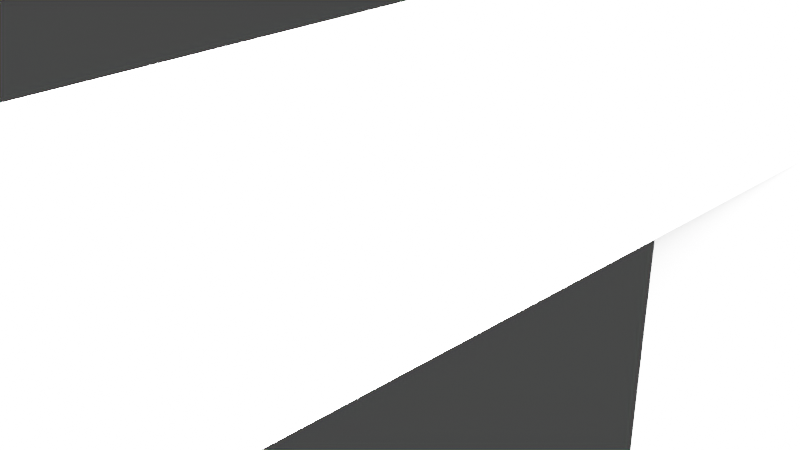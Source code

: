 # Source: Bed_Real_.blend  (saved by Blender 3.1.7; exported with 4.5.12 LTS)
import bpy
from mathutils import Matrix  # noqa: F401  (used for matrix-valued properties, if any)

bpy.ops.wm.read_factory_settings(use_empty=True)
scene = bpy.context.scene
scene.name = 'Scene'

# ---- collections
col_collection = bpy.data.collections.new('Collection'); scene.collection.children.link(col_collection)

# ---- materials (node trees are filled in below, after node groups)
mat_191_191_191 = bpy.data.materials.new('191,191,191')
mat_191_191_191.use_transparent_shadow = False
mat_191_191_191.diffuse_color = (0.749, 0.749, 0.749, 1.0)
mat_191_191_191.roughness = 0.4523
mat_191_191_191.specular_intensity = 0.0

# ---- material node trees
mat_191_191_191.use_nodes = True; mat_191_191_191.node_tree.nodes.clear()
_N = mat_191_191_191.node_tree.nodes; _L = mat_191_191_191.node_tree.links
n0 = _N.new('ShaderNodeBsdfPrincipled'); n0.name = 'Principled BSDF'; n0.location = (10, 300)
n0.distribution = 'GGX'
n0.subsurface_method = 'RANDOM_WALK_SKIN'
n0.inputs[0].default_value = (0.749, 0.749, 0.749, 1.0)
n0.inputs[2].default_value = 0.4523
n0.inputs[3].default_value = 1.45
n0.inputs[13].default_value = 0.0
n0.inputs[27].default_value = (0.0, 0.0, 0.0, 1.0)
n0.inputs[28].default_value = 1.0
n1 = _N.new('ShaderNodeOutputMaterial'); n1.name = 'Material Output'; n1.location = (300, 300)
_L.new(n0.outputs[0], n1.inputs[0])
n1.is_active_output = True

# ---- world
world_world = bpy.data.worlds.new('World'); scene.world = world_world
world_world.use_nodes = True; world_world.node_tree.nodes.clear()
_N = world_world.node_tree.nodes; _L = world_world.node_tree.links
n0 = _N.new('ShaderNodeOutputWorld'); n0.name = 'World Output'; n0.location = (300, 300)
n1 = _N.new('ShaderNodeBackground'); n1.name = 'Background'; n1.location = (10, 300)
n1.inputs[0].default_value = (0.05088, 0.05088, 0.05088, 1.0)
_L.new(n1.outputs[0], n0.inputs[0])
n0.is_active_output = True
world_world.color = (0.05088, 0.05088, 0.05088)
world_world.use_sun_shadow = False
world_world.sun_shadow_jitter_overblur = 0.0

# ---- cameras
cam_camera = bpy.data.cameras.new('Camera')
cam_camera.clip_end = 100.0
cam_camera.ortho_scale = 7.314

# ---- lights
light_light = bpy.data.lights.new('Light', 'POINT')
light_light.transmission_factor = 0.0
light_light.energy = 1000.0
light_light.shadow_soft_size = 0.1
light_light.shadow_maximum_resolution = 0.006
light_light.use_absolute_resolution = True

# ---- meshes
me_bedmainassembly = bpy.data.meshes.new('bedMainAssembly')
me_bedmainassembly.from_pydata([(-2.245, -19.79, -16.25), (-2.245, -19.79, -21.25), (-2.245, 16.21, -16.25), (-2.245, 16.21, -21.25), (-7.245, -19.79, -16.25), (-7.245, 16.21, -16.25), (-7.245, -19.79, -21.25), (-7.245, 16.21, -21.25), (-6.554, -0.219, 19.75), (-3.554, -0.219, 19.75), (-6.554, -0.219, -16.25), (-3.554, -0.219, -16.25), (-6.554, -5.219, 19.75), (-6.554, -5.219, -16.25), (-3.554, -5.219, 19.75), (-3.554, -5.219, -16.25), (-6.554, 10.88, 19.75), (-3.554, 10.88, 19.75), (-6.554, 10.88, -16.25), (-3.554, 10.88, -16.25), (-6.554, 5.881, 19.75), (-6.554, 5.881, -16.25), (-3.554, 5.881, 19.75), (-3.554, 5.881, -16.25), (-2.104, 16.21, 19.75), (-2.104, 16.21, 24.75), (-2.104, -19.79, 19.75), (-2.104, -19.79, 24.75), (-7.104, 16.21, 19.75), (-7.104, -19.79, 19.75), (-7.104, 16.21, 24.75), (-7.104, -19.79, 24.75), (-91.1, -19.79, -16.25), (-91.1, -19.79, -21.25), (-91.1, 16.21, -16.25), (-91.1, 16.21, -21.25), (-96.1, -19.79, -16.25), (-96.1, 16.21, -16.25), (-96.1, -19.79, -21.25), (-96.1, 16.21, -21.25), (-95.41, -0.219, 19.75), (-92.41, -0.219, 19.75), (-95.41, -0.219, -16.25), (-92.41, -0.219, -16.25), (-95.41, -5.219, 19.75), (-95.41, -5.219, -16.25), (-92.41, -5.219, 19.75), (-92.41, -5.219, -16.25), (-95.41, 10.88, 19.75), (-92.41, 10.88, 19.75), (-95.41, 10.88, -16.25), (-92.41, 10.88, -16.25), (-95.41, 5.881, 19.75), (-95.41, 5.881, -16.25), (-92.41, 5.881, 19.75), (-92.41, 5.881, -16.25), (-90.96, 16.21, 19.75), (-90.96, 16.21, 24.75), (-90.96, -19.79, 19.75), (-90.96, -19.79, 24.75), (-95.96, 16.21, 19.75), (-95.96, -19.79, 19.75), (-95.96, 16.21, 24.75), (-95.96, -19.79, 24.75), (-11.1, 1.881, 21.75), (-11.1, 1.381, 21.61), (-10.07, 1.881, 21.61), (-10.1, 1.381, 21.48), (-9.104, 1.881, 21.21), (-9.171, 1.381, 21.09), (-8.276, 1.881, 20.57), (-8.37, 1.381, 20.48), (-7.64, 1.881, 19.75), (-7.756, 1.381, 19.68), (-7.24, 1.881, 18.78), (-7.37, 1.381, 18.75), (-7.104, 1.881, 17.75), (-7.238, 1.381, 17.75), (-7.723, 1.015, 18.65), (-7.604, 1.015, 17.75), (-8.104, 0.8813, 17.75), (-8.251, 0.8813, 18.67), (-8.073, 1.015, 19.5), (-8.677, 0.8813, 19.51), (-8.629, 1.015, 20.22), (-9.341, 0.8813, 20.17), (-9.354, 1.015, 20.78), (-10.18, 0.8813, 20.6), (-10.2, 1.015, 21.13), (-11.1, 0.8813, 20.75), (-11.1, 1.015, 21.25), (-8.104, 0.8813, -14.25), (-7.604, 1.015, -14.25), (-7.238, 1.381, -14.25), (-7.104, 1.881, -14.25), (-10.18, 0.8813, -17.11), (-11.1, 0.8813, -17.25), (-10.2, 1.015, -17.64), (-11.1, 1.015, -17.75), (-11.1, 1.381, -18.12), (-10.1, 1.381, -17.99), (-11.1, 1.881, -18.25), (-10.07, 1.881, -18.12), (-9.171, 1.381, -17.6), (-9.104, 1.881, -17.72), (-8.37, 1.381, -16.99), (-8.276, 1.881, -17.08), (-7.756, 1.381, -16.19), (-7.64, 1.881, -16.25), (-7.37, 1.381, -15.26), (-7.24, 1.881, -15.29), (-7.723, 1.015, -15.16), (-8.073, 1.015, -16.0), (-8.629, 1.015, -16.73), (-9.354, 1.015, -17.29), (-8.251, 0.8813, -15.18), (-8.677, 0.8813, -16.02), (-9.341, 0.8813, -16.68), (-87.1, 0.8813, -17.25), (-87.1, 1.015, -17.75), (-87.1, 1.381, -18.12), (-87.1, 1.881, -18.25), (-89.96, 0.8813, -15.18), (-90.1, 0.8813, -14.25), (-90.48, 1.015, -15.16), (-90.6, 1.015, -14.25), (-90.97, 1.381, -14.25), (-90.84, 1.381, -15.26), (-91.1, 1.881, -14.25), (-90.97, 1.881, -15.29), (-90.45, 1.381, -16.19), (-90.57, 1.881, -16.25), (-89.84, 1.381, -16.99), (-89.93, 1.881, -17.08), (-89.04, 1.381, -17.6), (-89.1, 1.881, -17.72), (-88.1, 1.381, -17.99), (-88.14, 1.881, -18.12), (-88.01, 1.015, -17.64), (-88.85, 1.015, -17.29), (-89.58, 1.015, -16.73), (-90.14, 1.015, -16.0), (-88.03, 0.8813, -17.11), (-88.87, 0.8813, -16.68), (-89.53, 0.8813, -16.02), (-90.1, 0.8813, 17.75), (-90.6, 1.015, 17.75), (-90.97, 1.381, 17.75), (-91.1, 1.881, 17.75), (-88.03, 0.8813, 20.6), (-87.1, 0.8813, 20.75), (-88.01, 1.015, 21.13), (-87.1, 1.015, 21.25), (-87.1, 1.381, 21.61), (-88.1, 1.381, 21.48), (-87.1, 1.881, 21.75), (-88.14, 1.881, 21.61), (-89.04, 1.381, 21.09), (-89.1, 1.881, 21.21), (-89.84, 1.381, 20.48), (-89.93, 1.881, 20.57), (-90.45, 1.381, 19.68), (-90.57, 1.881, 19.75), (-90.84, 1.381, 18.75), (-90.97, 1.881, 18.78), (-90.48, 1.015, 18.65), (-90.14, 1.015, 19.5), (-89.58, 1.015, 20.22), (-88.85, 1.015, 20.78), (-89.96, 0.8813, 18.67), (-89.53, 0.8813, 19.51), (-88.87, 0.8813, 20.17), (-91.1, 9.881, -14.25), (-91.1, 9.881, 17.75), (-90.97, 9.881, 18.78), (-90.57, 9.881, 19.75), (-89.93, 9.881, 20.57), (-89.1, 9.881, 21.21), (-88.14, 9.881, 21.61), (-87.1, 9.881, 21.75), (-11.1, 9.881, 21.75), (-10.07, 9.881, 21.61), (-9.104, 9.881, 21.21), (-8.276, 9.881, 20.57), (-7.64, 9.881, 19.75), (-7.24, 9.881, 18.78), (-7.104, 9.881, 17.75), (-7.238, 10.38, 17.75), (-7.37, 10.38, 18.75), (-7.756, 10.38, 19.68), (-8.37, 10.38, 20.48), (-9.171, 10.38, 21.09), (-10.1, 10.38, 21.48), (-11.1, 10.38, 21.61), (-10.2, 10.75, 21.13), (-11.1, 10.75, 21.25), (-11.1, 10.88, 20.75), (-10.18, 10.88, 20.6), (-9.354, 10.75, 20.78), (-9.341, 10.88, 20.17), (-8.629, 10.75, 20.22), (-8.677, 10.88, 19.51), (-8.073, 10.75, 19.5), (-8.251, 10.88, 18.67), (-7.723, 10.75, 18.65), (-8.104, 10.88, 17.75), (-7.604, 10.75, 17.75), (-87.1, 10.88, 20.75), (-87.1, 10.75, 21.25), (-87.1, 10.38, 21.61), (-89.96, 10.88, 18.67), (-90.1, 10.88, 17.75), (-90.48, 10.75, 18.65), (-90.6, 10.75, 17.75), (-90.97, 10.38, 17.75), (-90.84, 10.38, 18.75), (-90.45, 10.38, 19.68), (-89.84, 10.38, 20.48), (-89.04, 10.38, 21.09), (-88.1, 10.38, 21.48), (-88.01, 10.75, 21.13), (-88.85, 10.75, 20.78), (-89.58, 10.75, 20.22), (-90.14, 10.75, 19.5), (-88.03, 10.88, 20.6), (-88.87, 10.88, 20.17), (-89.53, 10.88, 19.51), (-90.1, 10.88, -14.25), (-90.6, 10.75, -14.25), (-90.97, 10.38, -14.25), (-88.03, 10.88, -17.11), (-87.1, 10.88, -17.25), (-88.01, 10.75, -17.64), (-87.1, 10.75, -17.75), (-87.1, 10.38, -18.12), (-88.1, 10.38, -17.99), (-87.1, 9.881, -18.25), (-88.14, 9.881, -18.12), (-89.04, 10.38, -17.6), (-89.1, 9.881, -17.72), (-89.84, 10.38, -16.99), (-89.93, 9.881, -17.08), (-90.45, 10.38, -16.19), (-90.57, 9.881, -16.25), (-90.84, 10.38, -15.26), (-90.97, 9.881, -15.29), (-90.48, 10.75, -15.16), (-90.14, 10.75, -16.0), (-89.58, 10.75, -16.73), (-88.85, 10.75, -17.29), (-89.96, 10.88, -15.18), (-89.53, 10.88, -16.02), (-88.87, 10.88, -16.68), (-11.1, 10.88, -17.25), (-11.1, 10.75, -17.75), (-11.1, 10.38, -18.12), (-11.1, 9.881, -18.25), (-8.251, 10.88, -15.18), (-8.104, 10.88, -14.25), (-7.723, 10.75, -15.16), (-7.604, 10.75, -14.25), (-7.238, 10.38, -14.25), (-7.37, 10.38, -15.26), (-7.104, 9.881, -14.25), (-7.24, 9.881, -15.29), (-7.756, 10.38, -16.19), (-7.64, 9.881, -16.25), (-8.37, 10.38, -16.99), (-8.276, 9.881, -17.08), (-9.171, 10.38, -17.6), (-9.104, 9.881, -17.72), (-10.1, 10.38, -17.99), (-10.07, 9.881, -18.12), (-10.2, 10.75, -17.64), (-9.354, 10.75, -17.29), (-8.629, 10.75, -16.73), (-8.073, 10.75, -16.0), (-10.18, 10.88, -17.11), (-9.341, 10.88, -16.68), (-8.677, 10.88, -16.02)], [], [(0, 1, 2), (2, 1, 3), (4, 0, 5), (5, 0, 2), (6, 4, 7), (7, 4, 5), (1, 6, 3), (3, 6, 7), (7, 5, 3), (3, 5, 2), (1, 0, 6), (6, 0, 4), (8, 9, 10), (10, 9, 11), (12, 8, 13), (13, 8, 10), (14, 12, 15), (15, 12, 13), (9, 14, 11), (11, 14, 15), (15, 13, 11), (11, 13, 10), (9, 8, 14), (14, 8, 12), (16, 17, 18), (18, 17, 19), (20, 16, 21), (21, 16, 18), (22, 20, 23), (23, 20, 21), (17, 22, 19), (19, 22, 23), (23, 21, 19), (19, 21, 18), (17, 16, 22), (22, 16, 20), (24, 25, 26), (26, 25, 27), (28, 24, 29), (29, 24, 26), (30, 28, 31), (31, 28, 29), (25, 30, 27), (27, 30, 31), (31, 29, 27), (27, 29, 26), (25, 24, 30), (30, 24, 28), (32, 33, 34), (34, 33, 35), (36, 32, 37), (37, 32, 34), (38, 36, 39), (39, 36, 37), (33, 38, 35), (35, 38, 39), (39, 37, 35), (35, 37, 34), (33, 32, 38), (38, 32, 36), (40, 41, 42), (42, 41, 43), (44, 40, 45), (45, 40, 42), (46, 44, 47), (47, 44, 45), (41, 46, 43), (43, 46, 47), (47, 45, 43), (43, 45, 42), (41, 40, 46), (46, 40, 44), (48, 49, 50), (50, 49, 51), (52, 48, 53), (53, 48, 50), (54, 52, 55), (55, 52, 53), (49, 54, 51), (51, 54, 55), (55, 53, 51), (51, 53, 50), (49, 48, 54), (54, 48, 52), (56, 57, 58), (58, 57, 59), (60, 56, 61), (61, 56, 58), (62, 60, 63), (63, 60, 61), (57, 62, 59), (59, 62, 63), (63, 61, 59), (59, 61, 58), (57, 56, 62), (62, 56, 60), (64, 65, 66), (66, 65, 67), (66, 67, 68), (68, 67, 69), (68, 69, 70), (70, 69, 71), (70, 71, 72), (72, 71, 73), (72, 73, 74), (74, 73, 75), (74, 75, 76), (76, 75, 77), (77, 75, 78), (77, 78, 79), (79, 78, 80), (80, 78, 81), (81, 78, 82), (81, 82, 83), (83, 82, 84), (83, 84, 85), (85, 84, 86), (85, 86, 87), (87, 86, 88), (87, 88, 89), (89, 88, 90), (90, 88, 67), (90, 67, 65), (69, 67, 88), (71, 69, 86), (86, 69, 88), (73, 71, 84), (84, 71, 86), (75, 73, 82), (82, 73, 84), (78, 75, 82), (80, 91, 79), (79, 91, 92), (79, 92, 77), (77, 92, 93), (77, 93, 76), (76, 93, 94), (95, 96, 97), (97, 96, 98), (97, 98, 99), (97, 99, 100), (100, 99, 101), (100, 101, 102), (100, 102, 103), (103, 102, 104), (103, 104, 105), (105, 104, 106), (105, 106, 107), (107, 106, 108), (107, 108, 109), (109, 108, 110), (109, 110, 93), (93, 110, 94), (93, 92, 109), (109, 92, 111), (109, 111, 107), (107, 111, 112), (107, 112, 105), (105, 112, 113), (105, 113, 103), (103, 113, 114), (103, 114, 100), (100, 114, 97), (92, 91, 111), (111, 91, 115), (111, 115, 112), (112, 115, 116), (112, 116, 113), (113, 116, 117), (113, 117, 114), (114, 117, 95), (114, 95, 97), (96, 118, 98), (98, 118, 119), (98, 119, 99), (99, 119, 120), (99, 120, 101), (101, 120, 121), (122, 123, 124), (124, 123, 125), (124, 125, 126), (124, 126, 127), (127, 126, 128), (127, 128, 129), (127, 129, 130), (130, 129, 131), (130, 131, 132), (132, 131, 133), (132, 133, 134), (134, 133, 135), (134, 135, 136), (136, 135, 137), (136, 137, 120), (120, 137, 121), (120, 119, 136), (136, 119, 138), (136, 138, 134), (134, 138, 139), (134, 139, 132), (132, 139, 140), (132, 140, 130), (130, 140, 141), (130, 141, 127), (127, 141, 124), (119, 118, 138), (138, 118, 142), (138, 142, 139), (139, 142, 143), (139, 143, 140), (140, 143, 144), (140, 144, 141), (141, 144, 122), (141, 122, 124), (123, 145, 125), (125, 145, 146), (125, 146, 126), (126, 146, 147), (126, 147, 128), (128, 147, 148), (149, 150, 151), (151, 150, 152), (151, 152, 153), (151, 153, 154), (154, 153, 155), (154, 155, 156), (154, 156, 157), (157, 156, 158), (157, 158, 159), (159, 158, 160), (159, 160, 161), (161, 160, 162), (161, 162, 163), (163, 162, 164), (163, 164, 147), (147, 164, 148), (147, 146, 163), (163, 146, 165), (163, 165, 161), (161, 165, 166), (161, 166, 159), (159, 166, 167), (159, 167, 157), (157, 167, 168), (157, 168, 154), (154, 168, 151), (146, 145, 165), (165, 145, 169), (165, 169, 166), (166, 169, 170), (166, 170, 167), (167, 170, 171), (167, 171, 168), (168, 171, 149), (168, 149, 151), (150, 89, 152), (152, 89, 90), (152, 90, 153), (153, 90, 65), (153, 65, 155), (155, 65, 64), (128, 148, 172), (172, 148, 173), (173, 148, 174), (174, 148, 164), (174, 164, 175), (175, 164, 162), (175, 162, 176), (176, 162, 160), (176, 160, 177), (177, 160, 158), (177, 158, 178), (178, 158, 156), (178, 156, 179), (179, 156, 155), (155, 64, 179), (179, 64, 180), (180, 64, 181), (181, 64, 66), (181, 66, 182), (182, 66, 68), (182, 68, 183), (183, 68, 70), (183, 70, 184), (184, 70, 72), (184, 72, 185), (185, 72, 74), (185, 74, 186), (186, 74, 76), (81, 89, 80), (80, 89, 145), (80, 145, 123), (81, 83, 89), (89, 83, 85), (89, 85, 87), (89, 150, 145), (145, 150, 169), (169, 150, 170), (170, 150, 171), (171, 150, 149), (122, 118, 123), (123, 118, 96), (123, 96, 91), (91, 96, 115), (115, 96, 116), (116, 96, 117), (117, 96, 95), (122, 144, 118), (118, 144, 143), (118, 143, 142), (91, 80, 123), (186, 187, 185), (185, 187, 188), (185, 188, 184), (184, 188, 189), (184, 189, 183), (183, 189, 190), (183, 190, 182), (182, 190, 191), (182, 191, 181), (181, 191, 192), (181, 192, 180), (180, 192, 193), (193, 192, 194), (193, 194, 195), (195, 194, 196), (196, 194, 197), (197, 194, 198), (197, 198, 199), (199, 198, 200), (199, 200, 201), (201, 200, 202), (201, 202, 203), (203, 202, 204), (203, 204, 205), (205, 204, 206), (206, 204, 188), (206, 188, 187), (189, 188, 204), (190, 189, 202), (202, 189, 204), (191, 190, 200), (200, 190, 202), (192, 191, 198), (198, 191, 200), (194, 192, 198), (196, 207, 195), (195, 207, 208), (195, 208, 193), (193, 208, 209), (193, 209, 180), (180, 209, 179), (210, 211, 212), (212, 211, 213), (212, 213, 214), (212, 214, 215), (215, 214, 173), (215, 173, 174), (215, 174, 216), (216, 174, 175), (216, 175, 217), (217, 175, 176), (217, 176, 218), (218, 176, 177), (218, 177, 219), (219, 177, 178), (219, 178, 209), (209, 178, 179), (209, 208, 219), (219, 208, 220), (219, 220, 218), (218, 220, 221), (218, 221, 217), (217, 221, 222), (217, 222, 216), (216, 222, 223), (216, 223, 215), (215, 223, 212), (208, 207, 220), (220, 207, 224), (220, 224, 221), (221, 224, 225), (221, 225, 222), (222, 225, 226), (222, 226, 223), (223, 226, 210), (223, 210, 212), (211, 227, 213), (213, 227, 228), (213, 228, 214), (214, 228, 229), (214, 229, 173), (173, 229, 172), (230, 231, 232), (232, 231, 233), (232, 233, 234), (232, 234, 235), (235, 234, 236), (235, 236, 237), (235, 237, 238), (238, 237, 239), (238, 239, 240), (240, 239, 241), (240, 241, 242), (242, 241, 243), (242, 243, 244), (244, 243, 245), (244, 245, 229), (229, 245, 172), (229, 228, 244), (244, 228, 246), (244, 246, 242), (242, 246, 247), (242, 247, 240), (240, 247, 248), (240, 248, 238), (238, 248, 249), (238, 249, 235), (235, 249, 232), (228, 227, 246), (246, 227, 250), (246, 250, 247), (247, 250, 251), (247, 251, 248), (248, 251, 252), (248, 252, 249), (249, 252, 230), (249, 230, 232), (231, 253, 233), (233, 253, 254), (233, 254, 234), (234, 254, 255), (234, 255, 236), (236, 255, 256), (257, 258, 259), (259, 258, 260), (259, 260, 261), (259, 261, 262), (262, 261, 263), (262, 263, 264), (262, 264, 265), (265, 264, 266), (265, 266, 267), (267, 266, 268), (267, 268, 269), (269, 268, 270), (269, 270, 271), (271, 270, 272), (271, 272, 255), (255, 272, 256), (255, 254, 271), (271, 254, 273), (271, 273, 269), (269, 273, 274), (269, 274, 267), (267, 274, 275), (267, 275, 265), (265, 275, 276), (265, 276, 262), (262, 276, 259), (254, 253, 273), (273, 253, 277), (273, 277, 274), (274, 277, 278), (274, 278, 275), (275, 278, 279), (275, 279, 276), (276, 279, 257), (276, 257, 259), (186, 263, 187), (187, 263, 261), (187, 261, 206), (206, 261, 260), (206, 260, 205), (205, 260, 258), (101, 121, 256), (256, 121, 236), (263, 94, 264), (264, 94, 110), (264, 110, 266), (266, 110, 108), (266, 108, 268), (268, 108, 106), (268, 106, 270), (270, 106, 104), (270, 104, 272), (272, 104, 102), (272, 102, 256), (256, 102, 101), (76, 94, 186), (186, 94, 263), (197, 199, 196), (196, 199, 201), (196, 201, 203), (203, 205, 196), (196, 205, 211), (196, 211, 207), (207, 211, 210), (207, 210, 226), (205, 258, 211), (211, 258, 227), (227, 258, 253), (227, 253, 231), (258, 257, 253), (253, 257, 279), (253, 279, 278), (278, 277, 253), (230, 252, 231), (231, 252, 251), (231, 251, 250), (250, 227, 231), (226, 225, 207), (207, 225, 224), (236, 121, 237), (237, 121, 137), (237, 137, 239), (239, 137, 135), (239, 135, 241), (241, 135, 133), (241, 133, 243), (243, 133, 131), (243, 131, 245), (245, 131, 129), (245, 129, 172), (172, 129, 128)])
me_bedmainassembly.polygons.foreach_set('use_smooth', [True] * 524)
_k = set([(0, 1), (0, 2), (0, 4), (1, 3), (1, 6), (2, 3), (2, 5), (3, 7), (4, 5), (4, 6), (5, 7), (6, 7), (8, 9), (8, 10), (8, 12), (9, 11), (9, 14), (10, 11), (10, 13), (11, 15), (12, 13), (12, 14), (13, 15), (14, 15), (16, 17), (16, 18), (16, 20), (17, 19), (17, 22), (18, 19), (18, 21), (19, 23), (20, 21), (20, 22), (21, 23), (22, 23), (24, 25), (24, 26), (24, 28), (25, 27), (25, 30), (26, 27), (26, 29), (27, 31), (28, 29), (28, 30), (29, 31), (30, 31), (32, 33), (32, 34), (32, 36), (33, 35), (33, 38), (34, 35), (34, 37), (35, 39), (36, 37), (36, 38), (37, 39), (38, 39), (40, 41), (40, 42), (40, 44), (41, 43), (41, 46), (42, 43), (42, 45), (43, 47), (44, 45), (44, 46), (45, 47), (46, 47), (48, 49), (48, 50), (48, 52), (49, 51), (49, 54), (50, 51), (50, 53), (51, 55), (52, 53), (52, 54), (53, 55), (54, 55), (56, 57), (56, 58), (56, 60), (57, 59), (57, 62), (58, 59), (58, 61), (59, 63), (60, 61), (60, 62), (61, 63), (62, 63)])
me_bedmainassembly.attributes.new('sharp_edge', 'BOOLEAN', 'EDGE').data.foreach_set('value', [ (min(e.vertices), max(e.vertices)) in _k for e in me_bedmainassembly.edges])
_uv = me_bedmainassembly.uv_layers.new(name='UVMap')
_uv.uv.foreach_set('vector', [0.0, 0.0, 12.7, 0.0, 0.0, 91.44, 0.0, 91.44, 12.7, 0.0, 12.7, 91.44, 0.0, 0.0, 12.7, 0.0, 0.0, 91.44, 0.0, 91.44, 12.7, 0.0, 12.7, 91.44, 0.0, 0.0, 12.7, 0.0, 0.0, 91.44, 0.0, 91.44, 12.7, 0.0, 12.7, 91.44, 0.0, 0.0, 12.7, 0.0, 0.0, 91.44, 0.0, 91.44, 12.7, 0.0, 12.7, 91.44, -6.35, -6.35, 6.35, -6.35, -6.35, 6.35, -6.35, 6.35, 6.35, -6.35, 6.35, 6.35, 6.35, 6.35, -6.35, 6.35, 6.35, -6.35, 6.35, -6.35, -6.35, 6.35, -6.35, -6.35, 0.0, 0.0, 7.62, 0.0, 0.0, 91.44, 0.0, 91.44, 7.62, 0.0, 7.62, 91.44, 0.0, 0.0, 12.7, 0.0, 0.0, 91.44, 0.0, 91.44, 12.7, 0.0, 12.7, 91.44, 0.0, 0.0, 7.62, 0.0, 0.0, 91.44, 0.0, 91.44, 7.62, 0.0, 7.62, 91.44, 0.0, 0.0, 12.7, 0.0, 0.0, 91.44, 0.0, 91.44, 12.7, 0.0, 12.7, 91.44, 3.81, 6.35, -3.81, 6.35, 3.81, -6.35, 3.81, -6.35, -3.81, 6.35, -3.81, -6.35, -3.81, -6.35, 3.81, -6.35, -3.81, 6.35, -3.81, 6.35, 3.81, -6.35, 3.81, 6.35, 0.0, 0.0, 7.62, 0.0, 0.0, 91.44, 0.0, 91.44, 7.62, 0.0, 7.62, 91.44, 0.0, 0.0, 12.7, 0.0, 0.0, 91.44, 0.0, 91.44, 12.7, 0.0, 12.7, 91.44, 0.0, 0.0, 7.62, 0.0, 0.0, 91.44, 0.0, 91.44, 7.62, 0.0, 7.62, 91.44, 0.0, 0.0, 12.7, 0.0, 0.0, 91.44, 0.0, 91.44, 12.7, 0.0, 12.7, 91.44, 3.81, 6.35, -3.81, 6.35, 3.81, -6.35, 3.81, -6.35, -3.81, 6.35, -3.81, -6.35, -3.81, -6.35, 3.81, -6.35, -3.81, 6.35, -3.81, 6.35, 3.81, -6.35, 3.81, 6.35, 0.0, 0.0, 12.7, 0.0, 0.0, 91.44, 0.0, 91.44, 12.7, 0.0, 12.7, 91.44, 0.0, 0.0, 12.7, 0.0, 0.0, 91.44, 0.0, 91.44, 12.7, 0.0, 12.7, 91.44, 0.0, 0.0, 12.7, 0.0, 0.0, 91.44, 0.0, 91.44, 12.7, 0.0, 12.7, 91.44, 0.0, 0.0, 12.7, 0.0, 0.0, 91.44, 0.0, 91.44, 12.7, 0.0, 12.7, 91.44, -6.35, -6.35, 6.35, -6.35, -6.35, 6.35, -6.35, 6.35, 6.35, -6.35, 6.35, 6.35, 6.35, 6.35, -6.35, 6.35, 6.35, -6.35, 6.35, -6.35, -6.35, 6.35, -6.35, -6.35, 0.0, 0.0, 12.7, 0.0, 0.0, 91.44, 0.0, 91.44, 12.7, 0.0, 12.7, 91.44, 0.0, 0.0, 12.7, 0.0, 0.0, 91.44, 0.0, 91.44, 12.7, 0.0, 12.7, 91.44, 0.0, 0.0, 12.7, 0.0, 0.0, 91.44, 0.0, 91.44, 12.7, 0.0, 12.7, 91.44, 0.0, 0.0, 12.7, 0.0, 0.0, 91.44, 0.0, 91.44, 12.7, 0.0, 12.7, 91.44, -6.35, -6.35, 6.35, -6.35, -6.35, 6.35, -6.35, 6.35, 6.35, -6.35, 6.35, 6.35, 6.35, 6.35, -6.35, 6.35, 6.35, -6.35, 6.35, -6.35, -6.35, 6.35, -6.35, -6.35, 0.0, 0.0, 7.62, 0.0, 0.0, 91.44, 0.0, 91.44, 7.62, 0.0, 7.62, 91.44, 0.0, 0.0, 12.7, 0.0, 0.0, 91.44, 0.0, 91.44, 12.7, 0.0, 12.7, 91.44, 0.0, 0.0, 7.62, 0.0, 0.0, 91.44, 0.0, 91.44, 7.62, 0.0, 7.62, 91.44, 0.0, 0.0, 12.7, 0.0, 0.0, 91.44, 0.0, 91.44, 12.7, 0.0, 12.7, 91.44, 3.81, 6.35, -3.81, 6.35, 3.81, -6.35, 3.81, -6.35, -3.81, 6.35, -3.81, -6.35, -3.81, -6.35, 3.81, -6.35, -3.81, 6.35, -3.81, 6.35, 3.81, -6.35, 3.81, 6.35, 0.0, 0.0, 7.62, 0.0, 0.0, 91.44, 0.0, 91.44, 7.62, 0.0, 7.62, 91.44, 0.0, 0.0, 12.7, 0.0, 0.0, 91.44, 0.0, 91.44, 12.7, 0.0, 12.7, 91.44, 0.0, 0.0, 7.62, 0.0, 0.0, 91.44, 0.0, 91.44, 7.62, 0.0, 7.62, 91.44, 0.0, 0.0, 12.7, 0.0, 0.0, 91.44, 0.0, 91.44, 12.7, 0.0, 12.7, 91.44, 3.81, 6.35, -3.81, 6.35, 3.81, -6.35, 3.81, -6.35, -3.81, 6.35, -3.81, -6.35, -3.81, -6.35, 3.81, -6.35, -3.81, 6.35, -3.81, 6.35, 3.81, -6.35, 3.81, 6.35, 0.0, 0.0, 12.7, 0.0, 0.0, 91.44, 0.0, 91.44, 12.7, 0.0, 12.7, 91.44, 0.0, 0.0, 12.7, 0.0, 0.0, 91.44, 0.0, 91.44, 12.7, 0.0, 12.7, 91.44, 0.0, 0.0, 12.7, 0.0, 0.0, 91.44, 0.0, 91.44, 12.7, 0.0, 12.7, 91.44, 0.0, 0.0, 12.7, 0.0, 0.0, 91.44, 0.0, 91.44, 12.7, 0.0, 12.7, 91.44, -6.35, -6.35, 6.35, -6.35, -6.35, 6.35, -6.35, 6.35, 6.35, -6.35, 6.35, 6.35, 6.35, 6.35, -6.35, 6.35, 6.35, -6.35, 6.35, -6.35, -6.35, 6.35, -6.35, -6.35, 0.0, -29.58, 1.33, -29.58, 0.0, -27.12, 0.0, -27.12, 1.33, -29.58, 1.33, -27.12, 0.0, -27.12, 1.33, -27.12, 0.0, -24.65, 0.0, -24.65, 1.33, -27.12, 1.33, -24.65, 0.0, -24.65, 1.33, -24.65, 0.0, -22.19, 0.0, -22.19, 1.33, -24.65, 1.33, -22.19, 0.0, -22.19, 1.33, -22.19, 0.0, -19.72, 0.0, -19.72, 1.33, -22.19, 1.33, -19.72, 0.0, -19.72, 1.33, -19.72, 0.0, -17.26, 0.0, -17.26, 1.33, -19.72, 1.33, -17.26, 0.0, -17.26, 1.33, -17.26, 0.0, -14.79, 0.0, -14.79, 1.33, -17.26, 1.33, -14.79, 1.33, -14.79, 1.33, -17.26, 2.66, -17.26, 1.33, -14.79, 2.66, -17.26, 2.66, -14.79, 2.66, -14.79, 2.66, -17.26, 3.99, -14.79, 3.99, -14.79, 2.66, -17.26, 3.99, -17.75, 3.99, -17.75, 2.66, -17.26, 2.66, -19.72, 3.99, -17.75, 2.66, -19.72, 3.99, -20.71, 3.99, -20.71, 2.66, -19.72, 2.66, -22.19, 3.99, -20.71, 2.66, -22.19, 3.99, -23.67, 3.99, -23.67, 2.66, -22.19, 2.66, -24.65, 3.99, -23.67, 2.66, -24.65, 3.99, -26.62, 3.99, -26.62, 2.66, -24.65, 2.66, -27.12, 3.99, -26.62, 2.66, -27.12, 3.99, -29.58, 3.99, -29.58, 2.66, -27.12, 2.66, -29.58, 2.66, -29.58, 2.66, -27.12, 1.33, -27.12, 2.66, -29.58, 1.33, -27.12, 1.33, -29.58, 1.33, -24.65, 1.33, -27.12, 2.66, -27.12, 1.33, -22.19, 1.33, -24.65, 2.66, -24.65, 2.66, -24.65, 1.33, -24.65, 2.66, -27.12, 1.33, -19.72, 1.33, -22.19, 2.66, -22.19, 2.66, -22.19, 1.33, -22.19, 2.66, -24.65, 1.33, -17.26, 1.33, -19.72, 2.66, -19.72, 2.66, -19.72, 1.33, -19.72, 2.66, -22.19, 2.66, -17.26, 1.33, -17.26, 2.66, -19.72, 15.24, 1.995, -66.04, 1.995, 15.24, 0.665, 15.24, 0.665, -66.04, 1.995, -66.04, 0.665, 15.24, 0.665, -66.04, 0.665, 15.24, -0.665, 15.24, -0.665, -66.04, 0.665, -66.04, -0.665, 15.24, -0.665, -66.04, -0.665, 15.24, -1.995, 15.24, -1.995, -66.04, -0.665, -66.04, -1.995, 3.99, -2.958, 3.99, 0.0, 2.66, -2.465, 2.66, -2.465, 3.99, 0.0, 2.66, 0.0, 2.66, -2.465, 2.66, 0.0, 1.33, 0.0, 2.66, -2.465, 1.33, 0.0, 1.33, -2.465, 1.33, -2.465, 1.33, 0.0, 0.0, 0.0, 1.33, -2.465, 0.0, 0.0, 0.0, -2.465, 1.33, -2.465, 0.0, -2.465, 1.33, -4.93, 1.33, -4.93, 0.0, -2.465, 0.0, -4.93, 1.33, -4.93, 0.0, -4.93, 1.33, -7.395, 1.33, -7.395, 0.0, -4.93, 0.0, -7.395, 1.33, -7.395, 0.0, -7.395, 1.33, -9.86, 1.33, -9.86, 0.0, -7.395, 0.0, -9.86, 1.33, -9.86, 0.0, -9.86, 1.33, -12.33, 1.33, -12.33, 0.0, -9.86, 0.0, -12.33, 1.33, -12.33, 0.0, -12.33, 1.33, -14.79, 1.33, -14.79, 0.0, -12.33, 0.0, -14.79, 1.33, -14.79, 2.66, -14.79, 1.33, -12.33, 1.33, -12.33, 2.66, -14.79, 2.66, -12.33, 1.33, -12.33, 2.66, -12.33, 1.33, -9.86, 1.33, -9.86, 2.66, -12.33, 2.66, -9.86, 1.33, -9.86, 2.66, -9.86, 1.33, -7.395, 1.33, -7.395, 2.66, -9.86, 2.66, -7.395, 1.33, -7.395, 2.66, -7.395, 1.33, -4.93, 1.33, -4.93, 2.66, -7.395, 2.66, -4.93, 1.33, -4.93, 2.66, -4.93, 1.33, -2.465, 1.33, -2.465, 2.66, -4.93, 2.66, -2.465, 2.66, -14.79, 3.99, -14.79, 2.66, -12.33, 2.66, -12.33, 3.99, -14.79, 3.99, -11.83, 2.66, -12.33, 3.99, -11.83, 2.66, -9.86, 2.66, -9.86, 3.99, -11.83, 3.99, -8.874, 2.66, -9.86, 3.99, -8.874, 2.66, -7.395, 2.66, -7.395, 3.99, -8.874, 3.99, -5.916, 2.66, -7.395, 3.99, -5.916, 2.66, -4.93, 2.66, -4.93, 3.99, -5.916, 3.99, -2.958, 2.66, -4.93, 3.99, -2.958, 2.66, -2.465, 43.18, 1.995, -149.9, 1.995, 43.18, 0.665, 43.18, 0.665, -149.9, 1.995, -149.9, 0.665, 43.18, 0.665, -149.9, 0.665, 43.18, -0.665, 43.18, -0.665, -149.9, 0.665, -149.9, -0.665, 43.18, -0.665, -149.9, -0.665, 43.18, -1.995, 43.18, -1.995, -149.9, -0.665, -149.9, -1.995, 3.99, 11.83, 3.99, 14.79, 2.66, 12.33, 2.66, 12.33, 3.99, 14.79, 2.66, 14.79, 2.66, 12.33, 2.66, 14.79, 1.33, 14.79, 2.66, 12.33, 1.33, 14.79, 1.33, 12.33, 1.33, 12.33, 1.33, 14.79, 0.0, 14.79, 1.33, 12.33, 0.0, 14.79, 0.0, 12.33, 1.33, 12.33, 0.0, 12.33, 1.33, 9.86, 1.33, 9.86, 0.0, 12.33, 0.0, 9.86, 1.33, 9.86, 0.0, 9.86, 1.33, 7.395, 1.33, 7.395, 0.0, 9.86, 0.0, 7.395, 1.33, 7.395, 0.0, 7.395, 1.33, 4.93, 1.33, 4.93, 0.0, 7.395, 0.0, 4.93, 1.33, 4.93, 0.0, 4.93, 1.33, 2.465, 1.33, 2.465, 0.0, 4.93, 0.0, 2.465, 1.33, 2.465, 0.0, 2.465, 1.33, 0.0, 1.33, 0.0, 0.0, 2.465, 0.0, 0.0, 1.33, 0.0, 2.66, 0.0, 1.33, 2.465, 1.33, 2.465, 2.66, 0.0, 2.66, 2.465, 1.33, 2.465, 2.66, 2.465, 1.33, 4.93, 1.33, 4.93, 2.66, 2.465, 2.66, 4.93, 1.33, 4.93, 2.66, 4.93, 1.33, 7.395, 1.33, 7.395, 2.66, 4.93, 2.66, 7.395, 1.33, 7.395, 2.66, 7.395, 1.33, 9.86, 1.33, 9.86, 2.66, 7.395, 2.66, 9.86, 1.33, 9.86, 2.66, 9.86, 1.33, 12.33, 1.33, 12.33, 2.66, 9.86, 2.66, 12.33, 2.66, 0.0, 3.99, 0.0, 2.66, 2.465, 2.66, 2.465, 3.99, 0.0, 3.99, 2.958, 2.66, 2.465, 3.99, 2.958, 2.66, 4.93, 2.66, 4.93, 3.99, 2.958, 3.99, 5.916, 2.66, 4.93, 3.99, 5.916, 2.66, 7.395, 2.66, 7.395, 3.99, 5.916, 3.99, 8.874, 2.66, 7.395, 3.99, 8.874, 2.66, 9.86, 2.66, 9.86, 3.99, 8.874, 3.99, 11.83, 2.66, 9.86, 3.99, 11.83, 2.66, 12.33, 15.24, 1.995, -66.04, 1.995, 15.24, 0.665, 15.24, 0.665, -66.04, 1.995, -66.04, 0.665, 15.24, 0.665, -66.04, 0.665, 15.24, -0.665, 15.24, -0.665, -66.04, 0.665, -66.04, -0.665, 15.24, -0.665, -66.04, -0.665, 15.24, -1.995, 15.24, -1.995, -66.04, -0.665, -66.04, -1.995, 3.99, 26.62, 3.99, 29.58, 2.66, 27.12, 2.66, 27.12, 3.99, 29.58, 2.66, 29.58, 2.66, 27.12, 2.66, 29.58, 1.33, 29.58, 2.66, 27.12, 1.33, 29.58, 1.33, 27.12, 1.33, 27.12, 1.33, 29.58, 0.0, 29.58, 1.33, 27.12, 0.0, 29.58, 0.0, 27.12, 1.33, 27.12, 0.0, 27.12, 1.33, 24.65, 1.33, 24.65, 0.0, 27.12, 0.0, 24.65, 1.33, 24.65, 0.0, 24.65, 1.33, 22.19, 1.33, 22.19, 0.0, 24.65, 0.0, 22.19, 1.33, 22.19, 0.0, 22.19, 1.33, 19.72, 1.33, 19.72, 0.0, 22.19, 0.0, 19.72, 1.33, 19.72, 0.0, 19.72, 1.33, 17.26, 1.33, 17.26, 0.0, 19.72, 0.0, 17.26, 1.33, 17.26, 0.0, 17.26, 1.33, 14.79, 1.33, 14.79, 0.0, 17.26, 0.0, 14.79, 1.33, 14.79, 2.66, 14.79, 1.33, 17.26, 1.33, 17.26, 2.66, 14.79, 2.66, 17.26, 1.33, 17.26, 2.66, 17.26, 1.33, 19.72, 1.33, 19.72, 2.66, 17.26, 2.66, 19.72, 1.33, 19.72, 2.66, 19.72, 1.33, 22.19, 1.33, 22.19, 2.66, 19.72, 2.66, 22.19, 1.33, 22.19, 2.66, 22.19, 1.33, 24.65, 1.33, 24.65, 2.66, 22.19, 2.66, 24.65, 1.33, 24.65, 2.66, 24.65, 1.33, 27.12, 1.33, 27.12, 2.66, 24.65, 2.66, 27.12, 2.66, 14.79, 3.99, 14.79, 2.66, 17.26, 2.66, 17.26, 3.99, 14.79, 3.99, 17.75, 2.66, 17.26, 3.99, 17.75, 2.66, 19.72, 2.66, 19.72, 3.99, 17.75, 3.99, 20.71, 2.66, 19.72, 3.99, 20.71, 2.66, 22.19, 2.66, 22.19, 3.99, 20.71, 3.99, 23.67, 2.66, 22.19, 3.99, 23.67, 2.66, 24.65, 2.66, 24.65, 3.99, 23.67, 3.99, 26.62, 2.66, 24.65, 3.99, 26.62, 2.66, 27.12, 43.18, 1.995, -149.9, 1.995, 43.18, 0.665, 43.18, 0.665, -149.9, 1.995, -149.9, 0.665, 43.18, 0.665, -149.9, 0.665, 43.18, -0.665, 43.18, -0.665, -149.9, 0.665, -149.9, -0.665, 43.18, -0.665, -149.9, -0.665, 43.18, -1.995, 43.18, -1.995, -149.9, -0.665, -149.9, -1.995, 10.16, 2.54, 91.44, 2.54, 10.16, 22.86, 10.16, 22.86, 91.44, 2.54, 91.44, 22.86, -22.86, -7.98, -2.54, -7.98, -22.86, -5.32, -22.86, -5.32, -2.54, -7.98, -2.54, -5.32, -22.86, -5.32, -2.54, -5.32, -22.86, -2.66, -22.86, -2.66, -2.54, -5.32, -2.54, -2.66, -22.86, -2.66, -2.54, -2.66, -22.86, 0.0, -22.86, 0.0, -2.54, -2.66, -2.54, 0.0, -22.86, 0.0, -2.54, 0.0, -22.86, 2.66, -22.86, 2.66, -2.54, 0.0, -2.54, 2.66, -22.86, 2.66, -2.54, 2.66, -22.86, 5.32, -22.86, 5.32, -2.54, 2.66, -2.54, 5.32, -22.86, 5.32, -2.54, 5.32, -22.86, 7.98, -22.86, 7.98, -2.54, 5.32, -2.54, 7.98, 10.16, 2.54, 203.2, 2.54, 10.16, 22.86, 10.16, 22.86, 203.2, 2.54, 203.2, 22.86, -22.86, -7.98, -2.54, -7.98, -22.86, -5.32, -22.86, -5.32, -2.54, -7.98, -2.54, -5.32, -22.86, -5.32, -2.54, -5.32, -22.86, -2.66, -22.86, -2.66, -2.54, -5.32, -2.54, -2.66, -22.86, -2.66, -2.54, -2.66, -22.86, 0.0, -22.86, 0.0, -2.54, -2.66, -2.54, 0.0, -22.86, 0.0, -2.54, 0.0, -22.86, 2.66, -22.86, 2.66, -2.54, 0.0, -2.54, 2.66, -22.86, 2.66, -2.54, 2.66, -22.86, 5.32, -22.86, 5.32, -2.54, 2.66, -2.54, 5.32, -22.86, 5.32, -2.54, 5.32, -22.86, 7.98, -22.86, 7.98, -2.54, 5.32, -2.54, 7.98, 42.99, -103.8, 48.26, -96.52, 40.64, -104.1, 40.64, -104.1, 48.26, -96.52, 40.64, 104.1, 40.64, -104.1, 40.64, 104.1, -40.64, 104.1, 42.99, -103.8, 45.12, -102.7, 48.26, -96.52, 48.26, -96.52, 45.12, -102.7, 46.8, -101.0, 48.26, -96.52, 46.8, -101.0, 47.89, -98.87, 48.26, -96.52, 48.26, 96.52, 40.64, 104.1, 40.64, 104.1, 48.26, 96.52, 42.99, 103.8, 42.99, 103.8, 48.26, 96.52, 45.12, 102.7, 45.12, 102.7, 48.26, 96.52, 46.8, 101.0, 46.8, 101.0, 48.26, 96.52, 47.89, 98.87, -42.99, 103.8, -48.26, 96.52, -40.64, 104.1, -40.64, 104.1, -48.26, 96.52, -48.26, -96.52, -40.64, 104.1, -48.26, -96.52, -40.64, -104.1, -40.64, -104.1, -48.26, -96.52, -42.99, -103.8, -42.99, -103.8, -48.26, -96.52, -45.12, -102.7, -45.12, -102.7, -48.26, -96.52, -46.8, -101.0, -46.8, -101.0, -48.26, -96.52, -47.89, -98.87, -42.99, 103.8, -45.12, 102.7, -48.26, 96.52, -48.26, 96.52, -45.12, 102.7, -46.8, 101.0, -48.26, 96.52, -46.8, 101.0, -47.89, 98.87, -40.64, -104.1, 40.64, -104.1, -40.64, 104.1, 0.0, -14.79, 1.33, -14.79, 0.0, -12.33, 0.0, -12.33, 1.33, -14.79, 1.33, -12.33, 0.0, -12.33, 1.33, -12.33, 0.0, -9.86, 0.0, -9.86, 1.33, -12.33, 1.33, -9.86, 0.0, -9.86, 1.33, -9.86, 0.0, -7.395, 0.0, -7.395, 1.33, -9.86, 1.33, -7.395, 0.0, -7.395, 1.33, -7.395, 0.0, -4.93, 0.0, -4.93, 1.33, -7.395, 1.33, -4.93, 0.0, -4.93, 1.33, -4.93, 0.0, -2.465, 0.0, -2.465, 1.33, -4.93, 1.33, -2.465, 0.0, -2.465, 1.33, -2.465, 0.0, 0.0, 0.0, 0.0, 1.33, -2.465, 1.33, 0.0, 1.33, 0.0, 1.33, -2.465, 2.66, -2.465, 1.33, 0.0, 2.66, -2.465, 2.66, 0.0, 2.66, 0.0, 2.66, -2.465, 3.99, 0.0, 3.99, 0.0, 2.66, -2.465, 3.99, -2.958, 3.99, -2.958, 2.66, -2.465, 2.66, -4.93, 3.99, -2.958, 2.66, -4.93, 3.99, -5.916, 3.99, -5.916, 2.66, -4.93, 2.66, -7.395, 3.99, -5.916, 2.66, -7.395, 3.99, -8.874, 3.99, -8.874, 2.66, -7.395, 2.66, -9.86, 3.99, -8.874, 2.66, -9.86, 3.99, -11.83, 3.99, -11.83, 2.66, -9.86, 2.66, -12.33, 3.99, -11.83, 2.66, -12.33, 3.99, -14.79, 3.99, -14.79, 2.66, -12.33, 2.66, -14.79, 2.66, -14.79, 2.66, -12.33, 1.33, -12.33, 2.66, -14.79, 1.33, -12.33, 1.33, -14.79, 1.33, -9.86, 1.33, -12.33, 2.66, -12.33, 1.33, -7.395, 1.33, -9.86, 2.66, -9.86, 2.66, -9.86, 1.33, -9.86, 2.66, -12.33, 1.33, -4.93, 1.33, -7.395, 2.66, -7.395, 2.66, -7.395, 1.33, -7.395, 2.66, -9.86, 1.33, -2.465, 1.33, -4.93, 2.66, -4.93, 2.66, -4.93, 1.33, -4.93, 2.66, -7.395, 2.66, -2.465, 1.33, -2.465, 2.66, -4.93, -149.9, -1.995, 43.18, -1.995, -149.9, -0.665, -149.9, -0.665, 43.18, -1.995, 43.18, -0.665, -149.9, -0.665, 43.18, -0.665, -149.9, 0.665, -149.9, 0.665, 43.18, -0.665, 43.18, 0.665, -149.9, 0.665, 43.18, 0.665, -149.9, 1.995, -149.9, 1.995, 43.18, 0.665, 43.18, 1.995, 3.99, 11.83, 3.99, 14.79, 2.66, 12.33, 2.66, 12.33, 3.99, 14.79, 2.66, 14.79, 2.66, 12.33, 2.66, 14.79, 1.33, 14.79, 2.66, 12.33, 1.33, 14.79, 1.33, 12.33, 1.33, 12.33, 1.33, 14.79, 0.0, 14.79, 1.33, 12.33, 0.0, 14.79, 0.0, 12.33, 1.33, 12.33, 0.0, 12.33, 1.33, 9.86, 1.33, 9.86, 0.0, 12.33, 0.0, 9.86, 1.33, 9.86, 0.0, 9.86, 1.33, 7.395, 1.33, 7.395, 0.0, 9.86, 0.0, 7.395, 1.33, 7.395, 0.0, 7.395, 1.33, 4.93, 1.33, 4.93, 0.0, 7.395, 0.0, 4.93, 1.33, 4.93, 0.0, 4.93, 1.33, 2.465, 1.33, 2.465, 0.0, 4.93, 0.0, 2.465, 1.33, 2.465, 0.0, 2.465, 1.33, 0.0, 1.33, 0.0, 0.0, 2.465, 0.0, 0.0, 1.33, 0.0, 2.66, 0.0, 1.33, 2.465, 1.33, 2.465, 2.66, 0.0, 2.66, 2.465, 1.33, 2.465, 2.66, 2.465, 1.33, 4.93, 1.33, 4.93, 2.66, 2.465, 2.66, 4.93, 1.33, 4.93, 2.66, 4.93, 1.33, 7.395, 1.33, 7.395, 2.66, 4.93, 2.66, 7.395, 1.33, 7.395, 2.66, 7.395, 1.33, 9.86, 1.33, 9.86, 2.66, 7.395, 2.66, 9.86, 1.33, 9.86, 2.66, 9.86, 1.33, 12.33, 1.33, 12.33, 2.66, 9.86, 2.66, 12.33, 2.66, 0.0, 3.99, 0.0, 2.66, 2.465, 2.66, 2.465, 3.99, 0.0, 3.99, 2.958, 2.66, 2.465, 3.99, 2.958, 2.66, 4.93, 2.66, 4.93, 3.99, 2.958, 3.99, 5.916, 2.66, 4.93, 3.99, 5.916, 2.66, 7.395, 2.66, 7.395, 3.99, 5.916, 3.99, 8.874, 2.66, 7.395, 3.99, 8.874, 2.66, 9.86, 2.66, 9.86, 3.99, 8.874, 3.99, 11.83, 2.66, 9.86, 3.99, 11.83, 2.66, 12.33, -66.04, -1.995, 15.24, -1.995, -66.04, -0.665, -66.04, -0.665, 15.24, -1.995, 15.24, -0.665, -66.04, -0.665, 15.24, -0.665, -66.04, 0.665, -66.04, 0.665, 15.24, -0.665, 15.24, 0.665, -66.04, 0.665, 15.24, 0.665, -66.04, 1.995, -66.04, 1.995, 15.24, 0.665, 15.24, 1.995, 3.99, 26.62, 3.99, 29.58, 2.66, 27.12, 2.66, 27.12, 3.99, 29.58, 2.66, 29.58, 2.66, 27.12, 2.66, 29.58, 1.33, 29.58, 2.66, 27.12, 1.33, 29.58, 1.33, 27.12, 1.33, 27.12, 1.33, 29.58, 0.0, 29.58, 1.33, 27.12, 0.0, 29.58, 0.0, 27.12, 1.33, 27.12, 0.0, 27.12, 1.33, 24.65, 1.33, 24.65, 0.0, 27.12, 0.0, 24.65, 1.33, 24.65, 0.0, 24.65, 1.33, 22.19, 1.33, 22.19, 0.0, 24.65, 0.0, 22.19, 1.33, 22.19, 0.0, 22.19, 1.33, 19.72, 1.33, 19.72, 0.0, 22.19, 0.0, 19.72, 1.33, 19.72, 0.0, 19.72, 1.33, 17.26, 1.33, 17.26, 0.0, 19.72, 0.0, 17.26, 1.33, 17.26, 0.0, 17.26, 1.33, 14.79, 1.33, 14.79, 0.0, 17.26, 0.0, 14.79, 1.33, 14.79, 2.66, 14.79, 1.33, 17.26, 1.33, 17.26, 2.66, 14.79, 2.66, 17.26, 1.33, 17.26, 2.66, 17.26, 1.33, 19.72, 1.33, 19.72, 2.66, 17.26, 2.66, 19.72, 1.33, 19.72, 2.66, 19.72, 1.33, 22.19, 1.33, 22.19, 2.66, 19.72, 2.66, 22.19, 1.33, 22.19, 2.66, 22.19, 1.33, 24.65, 1.33, 24.65, 2.66, 22.19, 2.66, 24.65, 1.33, 24.65, 2.66, 24.65, 1.33, 27.12, 1.33, 27.12, 2.66, 24.65, 2.66, 27.12, 2.66, 14.79, 3.99, 14.79, 2.66, 17.26, 2.66, 17.26, 3.99, 14.79, 3.99, 17.75, 2.66, 17.26, 3.99, 17.75, 2.66, 19.72, 2.66, 19.72, 3.99, 17.75, 3.99, 20.71, 2.66, 19.72, 3.99, 20.71, 2.66, 22.19, 2.66, 22.19, 3.99, 20.71, 3.99, 23.67, 2.66, 22.19, 3.99, 23.67, 2.66, 24.65, 2.66, 24.65, 3.99, 23.67, 3.99, 26.62, 2.66, 24.65, 3.99, 26.62, 2.66, 27.12, -149.9, -1.995, 43.18, -1.995, -149.9, -0.665, -149.9, -0.665, 43.18, -1.995, 43.18, -0.665, -149.9, -0.665, 43.18, -0.665, -149.9, 0.665, -149.9, 0.665, 43.18, -0.665, 43.18, 0.665, -149.9, 0.665, 43.18, 0.665, -149.9, 1.995, -149.9, 1.995, 43.18, 0.665, 43.18, 1.995, 3.99, -17.75, 3.99, -14.79, 2.66, -17.26, 2.66, -17.26, 3.99, -14.79, 2.66, -14.79, 2.66, -17.26, 2.66, -14.79, 1.33, -14.79, 2.66, -17.26, 1.33, -14.79, 1.33, -17.26, 1.33, -17.26, 1.33, -14.79, 0.0, -14.79, 1.33, -17.26, 0.0, -14.79, 0.0, -17.26, 1.33, -17.26, 0.0, -17.26, 1.33, -19.72, 1.33, -19.72, 0.0, -17.26, 0.0, -19.72, 1.33, -19.72, 0.0, -19.72, 1.33, -22.19, 1.33, -22.19, 0.0, -19.72, 0.0, -22.19, 1.33, -22.19, 0.0, -22.19, 1.33, -24.65, 1.33, -24.65, 0.0, -22.19, 0.0, -24.65, 1.33, -24.65, 0.0, -24.65, 1.33, -27.12, 1.33, -27.12, 0.0, -24.65, 0.0, -27.12, 1.33, -27.12, 0.0, -27.12, 1.33, -29.58, 1.33, -29.58, 0.0, -27.12, 0.0, -29.58, 1.33, -29.58, 2.66, -29.58, 1.33, -27.12, 1.33, -27.12, 2.66, -29.58, 2.66, -27.12, 1.33, -27.12, 2.66, -27.12, 1.33, -24.65, 1.33, -24.65, 2.66, -27.12, 2.66, -24.65, 1.33, -24.65, 2.66, -24.65, 1.33, -22.19, 1.33, -22.19, 2.66, -24.65, 2.66, -22.19, 1.33, -22.19, 2.66, -22.19, 1.33, -19.72, 1.33, -19.72, 2.66, -22.19, 2.66, -19.72, 1.33, -19.72, 2.66, -19.72, 1.33, -17.26, 1.33, -17.26, 2.66, -19.72, 2.66, -17.26, 2.66, -29.58, 3.99, -29.58, 2.66, -27.12, 2.66, -27.12, 3.99, -29.58, 3.99, -26.62, 2.66, -27.12, 3.99, -26.62, 2.66, -24.65, 2.66, -24.65, 3.99, -26.62, 3.99, -23.67, 2.66, -24.65, 3.99, -23.67, 2.66, -22.19, 2.66, -22.19, 3.99, -23.67, 3.99, -20.71, 2.66, -22.19, 3.99, -20.71, 2.66, -19.72, 2.66, -19.72, 3.99, -20.71, 3.99, -17.75, 2.66, -19.72, 3.99, -17.75, 2.66, -17.26, 15.24, 1.995, -66.04, 1.995, 15.24, 0.665, 15.24, 0.665, -66.04, 1.995, -66.04, 0.665, 15.24, 0.665, -66.04, 0.665, 15.24, -0.665, 15.24, -0.665, -66.04, 0.665, -66.04, -0.665, 15.24, -0.665, -66.04, -0.665, 15.24, -1.995, 15.24, -1.995, -66.04, -0.665, -66.04, -1.995, 10.16, 2.54, 203.2, 2.54, 10.16, 22.86, 10.16, 22.86, 203.2, 2.54, 203.2, 22.86, -22.86, -7.98, -2.54, -7.98, -22.86, -5.32, -22.86, -5.32, -2.54, -7.98, -2.54, -5.32, -22.86, -5.32, -2.54, -5.32, -22.86, -2.66, -22.86, -2.66, -2.54, -5.32, -2.54, -2.66, -22.86, -2.66, -2.54, -2.66, -22.86, 0.0, -22.86, 0.0, -2.54, -2.66, -2.54, 0.0, -22.86, 0.0, -2.54, 0.0, -22.86, 2.66, -22.86, 2.66, -2.54, 0.0, -2.54, 2.66, -22.86, 2.66, -2.54, 2.66, -22.86, 5.32, -22.86, 5.32, -2.54, 2.66, -2.54, 5.32, -22.86, 5.32, -2.54, 5.32, -22.86, 7.98, -22.86, 7.98, -2.54, 5.32, -2.54, 7.98, 10.16, 2.54, 91.44, 2.54, 10.16, 22.86, 10.16, 22.86, 91.44, 2.54, 91.44, 22.86, -47.89, -98.87, -46.8, -101.0, -48.26, -96.52, -48.26, -96.52, -46.8, -101.0, -45.12, -102.7, -48.26, -96.52, -45.12, -102.7, -42.99, -103.8, -42.99, -103.8, -40.64, -104.1, -48.26, -96.52, -48.26, -96.52, -40.64, -104.1, -40.64, 104.1, -48.26, -96.52, -40.64, 104.1, -48.26, 96.52, -48.26, 96.52, -40.64, 104.1, -42.99, 103.8, -48.26, 96.52, -42.99, 103.8, -45.12, 102.7, -40.64, -104.1, 40.64, -104.1, -40.64, 104.1, -40.64, 104.1, 40.64, -104.1, 40.64, 104.1, 40.64, 104.1, 40.64, -104.1, 48.26, -96.52, 40.64, 104.1, 48.26, -96.52, 48.26, 96.52, 40.64, -104.1, 42.99, -103.8, 48.26, -96.52, 48.26, -96.52, 42.99, -103.8, 45.12, -102.7, 48.26, -96.52, 45.12, -102.7, 46.8, -101.0, 46.8, -101.0, 47.89, -98.87, 48.26, -96.52, 47.89, 98.87, 46.8, 101.0, 48.26, 96.52, 48.26, 96.52, 46.8, 101.0, 45.12, 102.7, 48.26, 96.52, 45.12, 102.7, 42.99, 103.8, 42.99, 103.8, 40.64, 104.1, 48.26, 96.52, -45.12, 102.7, -46.8, 101.0, -48.26, 96.52, -48.26, 96.52, -46.8, 101.0, -47.89, 98.87, -22.86, -7.98, -2.54, -7.98, -22.86, -5.32, -22.86, -5.32, -2.54, -7.98, -2.54, -5.32, -22.86, -5.32, -2.54, -5.32, -22.86, -2.66, -22.86, -2.66, -2.54, -5.32, -2.54, -2.66, -22.86, -2.66, -2.54, -2.66, -22.86, 0.0, -22.86, 0.0, -2.54, -2.66, -2.54, 0.0, -22.86, 0.0, -2.54, 0.0, -22.86, 2.66, -22.86, 2.66, -2.54, 0.0, -2.54, 2.66, -22.86, 2.66, -2.54, 2.66, -22.86, 5.32, -22.86, 5.32, -2.54, 2.66, -2.54, 5.32, -22.86, 5.32, -2.54, 5.32, -22.86, 7.98, -22.86, 7.98, -2.54, 5.32, -2.54, 7.98])
me_bedmainassembly.materials.append(mat_191_191_191)
me_bedmainassembly.use_remesh_fix_poles = True
me_bedmainassembly.use_remesh_preserve_attributes = False
me_bedmainassembly.update()
me_bedmainassembly.normals_split_custom_set([tuple(v) for v in zip(*[iter([1.0, 0.0, 0.0, 1.0, 0.0, 0.0, 1.0, 0.0, 0.0, 1.0, 0.0, 0.0, 1.0, 0.0, 0.0, 1.0, 0.0, 0.0, 0.0, 0.0, 1.0, 0.0, 0.0, 1.0, 0.0, 0.0, 1.0, 0.0, 0.0, 1.0, 0.0, 0.0, 1.0, 0.0, 0.0, 1.0, -1.0, 0.0, 0.0, -1.0, 0.0, 0.0, -1.0, 0.0, 0.0, -1.0, 0.0, 0.0, -1.0, 0.0, 0.0, -1.0, 0.0, 0.0, 0.0, 0.0, -1.0, 0.0, 0.0, -1.0, 0.0, 0.0, -1.0, 0.0, 0.0, -1.0, 0.0, 0.0, -1.0, 0.0, 0.0, -1.0, 0.0, 1.0, 0.0, 0.0, 1.0, 0.0, 0.0, 1.0, 0.0, 0.0, 1.0, 0.0, 0.0, 1.0, 0.0, 0.0, 1.0, 0.0, 0.0, -1.0, 0.0, 0.0, -1.0, 0.0, 0.0, -1.0, 0.0, 0.0, -1.0, 0.0, 0.0, -1.0, 0.0, 0.0, -1.0, 0.0, 0.0, 1.0, 0.0, 0.0, 1.0, 0.0, 0.0, 1.0, 0.0, 0.0, 1.0, 0.0, 0.0, 1.0, 0.0, 0.0, 1.0, 0.0, -1.0, 0.0, 0.0, -1.0, 0.0, 0.0, -1.0, 0.0, 0.0, -1.0, 0.0, 0.0, -1.0, 0.0, 0.0, -1.0, 0.0, 0.0, 0.0, -1.0, 0.0, 0.0, -1.0, 0.0, 0.0, -1.0, 0.0, 0.0, -1.0, 0.0, 0.0, -1.0, 0.0, 0.0, -1.0, 0.0, 1.0, 0.0, 0.0, 1.0, 0.0, 0.0, 1.0, 0.0, 0.0, 1.0, 0.0, 0.0, 1.0, 0.0, 0.0, 1.0, 0.0, 0.0, 0.0, 0.0, -1.0, 0.0, 0.0, -1.0, 0.0, 0.0, -1.0, 0.0, 0.0, -1.0, 0.0, 0.0, -1.0, 0.0, 0.0, -1.0, 0.0, 0.0, 1.0, 0.0, 0.0, 1.0, 0.0, 0.0, 1.0, 0.0, 0.0, 1.0, 0.0, 0.0, 1.0, 0.0, 0.0, 1.0, 0.0, 1.0, 0.0, 0.0, 1.0, 0.0, 0.0, 1.0, 0.0, 0.0, 1.0, 0.0, 0.0, 1.0, 0.0, 0.0, 1.0, 0.0, -1.0, 0.0, 0.0, -1.0, 0.0, 0.0, -1.0, 0.0, 0.0, -1.0, 0.0, 0.0, -1.0, 0.0, 0.0, -1.0, 0.0, 0.0, 0.0, -1.0, 0.0, 0.0, -1.0, 0.0, 0.0, -1.0, 0.0, 0.0, -1.0, 0.0, 0.0, -1.0, 0.0, 0.0, -1.0, 0.0, 1.0, 0.0, 0.0, 1.0, 0.0, 0.0, 1.0, 0.0, 0.0, 1.0, 0.0, 0.0, 1.0, 0.0, 0.0, 1.0, 0.0, 0.0, 0.0, 0.0, -1.0, 0.0, 0.0, -1.0, 0.0, 0.0, -1.0, 0.0, 0.0, -1.0, 0.0, 0.0, -1.0, 0.0, 0.0, -1.0, 0.0, 0.0, 1.0, 0.0, 0.0, 1.0, 0.0, 0.0, 1.0, 0.0, 0.0, 1.0, 0.0, 0.0, 1.0, 0.0, 0.0, 1.0, 1.0, 0.0, 0.0, 1.0, 0.0, 0.0, 1.0, 0.0, 0.0, 1.0, 0.0, 0.0, 1.0, 0.0, 0.0, 1.0, 0.0, 0.0, 0.0, 0.0, -1.0, 0.0, 0.0, -1.0, 0.0, 0.0, -1.0, 0.0, 0.0, -1.0, 0.0, 0.0, -1.0, 0.0, 0.0, -1.0, -1.0, 0.0, 0.0, -1.0, 0.0, 0.0, -1.0, 0.0, 0.0, -1.0, 0.0, 0.0, -1.0, 0.0, 0.0, -1.0, 0.0, 0.0, 0.0, 0.0, 1.0, 0.0, 0.0, 1.0, 0.0, 0.0, 1.0, 0.0, 0.0, 1.0, 0.0, 0.0, 1.0, 0.0, 0.0, 1.0, 0.0, -1.0, 0.0, 0.0, -1.0, 0.0, 0.0, -1.0, 0.0, 0.0, -1.0, 0.0, 0.0, -1.0, 0.0, 0.0, -1.0, 0.0, 0.0, 1.0, 0.0, 0.0, 1.0, 0.0, 0.0, 1.0, 0.0, 0.0, 1.0, 0.0, 0.0, 1.0, 0.0, 0.0, 1.0, 0.0, 1.0, 0.0, 0.0, 1.0, 0.0, 0.0, 1.0, 0.0, 0.0, 1.0, 0.0, 0.0, 1.0, 0.0, 0.0, 1.0, 0.0, 0.0, 0.0, 0.0, 1.0, 0.0, 0.0, 1.0, 0.0, 0.0, 1.0, 0.0, 0.0, 1.0, 0.0, 0.0, 1.0, 0.0, 0.0, 1.0, -1.0, 0.0, 0.0, -1.0, 0.0, 0.0, -1.0, 0.0, 0.0, -1.0, 0.0, 0.0, -1.0, 0.0, 0.0, -1.0, 0.0, 0.0, 0.0, 0.0, -1.0, 0.0, 0.0, -1.0, 0.0, 0.0, -1.0, 0.0, 0.0, -1.0, 0.0, 0.0, -1.0, 0.0, 0.0, -1.0, 0.0, 1.0, 0.0, 0.0, 1.0, 0.0, 0.0, 1.0, 0.0, 0.0, 1.0, 0.0, 0.0, 1.0, 0.0, 0.0, 1.0, 0.0, 0.0, -1.0, 0.0, 0.0, -1.0, 0.0, 0.0, -1.0, 0.0, 0.0, -1.0, 0.0, 0.0, -1.0, 0.0, 0.0, -1.0, 0.0, 0.0, 1.0, 0.0, 0.0, 1.0, 0.0, 0.0, 1.0, 0.0, 0.0, 1.0, 0.0, 0.0, 1.0, 0.0, 0.0, 1.0, 0.0, -1.0, 0.0, 0.0, -1.0, 0.0, 0.0, -1.0, 0.0, 0.0, -1.0, 0.0, 0.0, -1.0, 0.0, 0.0, -1.0, 0.0, 0.0, 0.0, -1.0, 0.0, 0.0, -1.0, 0.0, 0.0, -1.0, 0.0, 0.0, -1.0, 0.0, 0.0, -1.0, 0.0, 0.0, -1.0, 0.0, 1.0, 0.0, 0.0, 1.0, 0.0, 0.0, 1.0, 0.0, 0.0, 1.0, 0.0, 0.0, 1.0, 0.0, 0.0, 1.0, 0.0, 0.0, 0.0, 0.0, -1.0, 0.0, 0.0, -1.0, 0.0, 0.0, -1.0, 0.0, 0.0, -1.0, 0.0, 0.0, -1.0, 0.0, 0.0, -1.0, 0.0, 0.0, 1.0, 0.0, 0.0, 1.0, 0.0, 0.0, 1.0, 0.0, 0.0, 1.0, 0.0, 0.0, 1.0, 0.0, 0.0, 1.0, 0.0, 1.0, 0.0, 0.0, 1.0, 0.0, 0.0, 1.0, 0.0, 0.0, 1.0, 0.0, 0.0, 1.0, 0.0, 0.0, 1.0, 0.0, -1.0, 0.0, 0.0, -1.0, 0.0, 0.0, -1.0, 0.0, 0.0, -1.0, 0.0, 0.0, -1.0, 0.0, 0.0, -1.0, 0.0, 0.0, 0.0, -1.0, 0.0, 0.0, -1.0, 0.0, 0.0, -1.0, 0.0, 0.0, -1.0, 0.0, 0.0, -1.0, 0.0, 0.0, -1.0, 0.0, 1.0, 0.0, 0.0, 1.0, 0.0, 0.0, 1.0, 0.0, 0.0, 1.0, 0.0, 0.0, 1.0, 0.0, 0.0, 1.0, 0.0, 0.0, 0.0, 0.0, -1.0, 0.0, 0.0, -1.0, 0.0, 0.0, -1.0, 0.0, 0.0, -1.0, 0.0, 0.0, -1.0, 0.0, 0.0, -1.0, 0.0, 0.0, 1.0, 0.0, 0.0, 1.0, 0.0, 0.0, 1.0, 0.0, 0.0, 1.0, 0.0, 0.0, 1.0, 0.0, 0.0, 1.0, 1.0, 0.0, 0.0, 1.0, 0.0, 0.0, 1.0, 0.0, 0.0, 1.0, 0.0, 0.0, 1.0, 0.0, 0.0, 1.0, 0.0, 0.0, 0.0, 0.0, -1.0, 0.0, 0.0, -1.0, 0.0, 0.0, -1.0, 0.0, 0.0, -1.0, 0.0, 0.0, -1.0, 0.0, 0.0, -1.0, -1.0, 0.0, 0.0, -1.0, 0.0, 0.0, -1.0, 0.0, 0.0, -1.0, 0.0, 0.0, -1.0, 0.0, 0.0, -1.0, 0.0, 0.0, 0.0, 0.0, 1.0, 0.0, 0.0, 1.0, 0.0, 0.0, 1.0, 0.0, 0.0, 1.0, 0.0, 0.0, 1.0, 0.0, 0.0, 1.0, 0.0, -1.0, 0.0, 0.0, -1.0, 0.0, 0.0, -1.0, 0.0, 0.0, -1.0, 0.0, 0.0, -1.0, 0.0, 0.0, -1.0, 0.0, 0.0, 1.0, 0.0, 0.0, 1.0, 0.0, 0.0, 1.0, 0.0, 0.0, 1.0, 0.0, 0.0, 1.0, 0.0, 0.0, 1.0, 0.0, 6.638e-06, 3.674e-06, 1.0, -1.211e-05, -0.5, 0.866, 0.2588, -1.81e-05, 0.9659, 0.2588, -1.81e-05, 0.9659, -1.211e-05, -0.5, 0.866, 0.2241, -0.5, 0.8365, 0.2588, -1.81e-05, 0.9659, 0.2241, -0.5, 0.8365, 0.5, -1.577e-05, 0.866, 0.5, -1.577e-05, 0.866, 0.2241, -0.5, 0.8365, 0.433, -0.5, 0.75, 0.5, -1.577e-05, 0.866, 0.433, -0.5, 0.75, 0.7071, -1.79e-05, 0.7071, 0.7071, -1.79e-05, 0.7071, 0.433, -0.5, 0.75, 0.6124, -0.5, 0.6124, 0.7071, -1.79e-05, 0.7071, 0.6124, -0.5, 0.6124, 0.866, -1.664e-05, 0.5, 0.866, -1.664e-05, 0.5, 0.6124, -0.5, 0.6124, 0.75, -0.5, 0.433, 0.866, -1.664e-05, 0.5, 0.75, -0.5, 0.433, 0.9659, -1.848e-05, 0.2588, 0.9659, -1.848e-05, 0.2588, 0.75, -0.5, 0.433, 0.8365, -0.5, 0.2241, 0.9659, -1.848e-05, 0.2588, 0.8365, -0.5, 0.2241, 1.0, -8.538e-06, -7.331e-06, 1.0, -8.538e-06, -7.331e-06, 0.8365, -0.5, 0.2241, 0.866, -0.5, -1.197e-05, 0.866, -0.5, -1.197e-05, 0.8365, -0.5, 0.2241, 0.483, -0.866, 0.1294, 0.866, -0.5, -1.197e-05, 0.483, -0.866, 0.1294, 0.5, -0.866, -1.366e-05, 0.5, -0.866, -1.366e-05, 0.483, -0.866, 0.1294, -2.286e-06, -1.0, -1.192e-05, -2.286e-06, -1.0, -1.192e-05, 0.483, -0.866, 0.1294, 2.414e-06, -1.0, 6.108e-06, 2.414e-06, -1.0, 6.108e-06, 0.483, -0.866, 0.1294, 0.433, -0.866, 0.25, 2.414e-06, -1.0, 6.108e-06, 0.433, -0.866, 0.25, -1.419e-05, -1.0, 2.027e-06, -1.419e-05, -1.0, 2.027e-06, 0.433, -0.866, 0.25, 0.3535, -0.866, 0.3535, -1.419e-05, -1.0, 2.027e-06, 0.3535, -0.866, 0.3535, -1.586e-05, -1.0, -5.007e-06, -1.586e-05, -1.0, -5.007e-06, 0.3535, -0.866, 0.3535, 0.25, -0.866, 0.433, -1.586e-05, -1.0, -5.007e-06, 0.25, -0.866, 0.433, 1.817e-05, -1.0, 1.762e-05, 1.817e-05, -1.0, 1.762e-05, 0.25, -0.866, 0.433, 0.1294, -0.866, 0.483, 1.817e-05, -1.0, 1.762e-05, 0.1294, -0.866, 0.483, -5.959e-06, -1.0, 1.377e-05, -5.959e-06, -1.0, 1.377e-05, 0.1294, -0.866, 0.483, 1.493e-05, -0.866, 0.5, 1.493e-05, -0.866, 0.5, 0.1294, -0.866, 0.483, 0.2241, -0.5, 0.8365, 1.493e-05, -0.866, 0.5, 0.2241, -0.5, 0.8365, -1.211e-05, -0.5, 0.866, 0.433, -0.5, 0.75, 0.2241, -0.5, 0.8365, 0.1294, -0.866, 0.483, 0.6124, -0.5, 0.6124, 0.433, -0.5, 0.75, 0.25, -0.866, 0.433, 0.25, -0.866, 0.433, 0.433, -0.5, 0.75, 0.1294, -0.866, 0.483, 0.75, -0.5, 0.433, 0.6124, -0.5, 0.6124, 0.3535, -0.866, 0.3535, 0.3535, -0.866, 0.3535, 0.6124, -0.5, 0.6124, 0.25, -0.866, 0.433, 0.8365, -0.5, 0.2241, 0.75, -0.5, 0.433, 0.433, -0.866, 0.25, 0.433, -0.866, 0.25, 0.75, -0.5, 0.433, 0.3535, -0.866, 0.3535, 0.483, -0.866, 0.1294, 0.8365, -0.5, 0.2241, 0.433, -0.866, 0.25, -2.286e-06, -1.0, -1.192e-05, -2.19e-06, -1.0, -2.888e-06, 0.5, -0.866, -1.366e-05, 0.5, -0.866, -1.366e-05, -2.19e-06, -1.0, -2.888e-06, 0.5, -0.866, -6.478e-06, 0.5, -0.866, -1.366e-05, 0.5, -0.866, -6.478e-06, 0.866, -0.5, -1.197e-05, 0.866, -0.5, -1.197e-05, 0.5, -0.866, -6.478e-06, 0.866, -0.5, -2.673e-05, 0.866, -0.5, -1.197e-05, 0.866, -0.5, -2.673e-05, 1.0, -8.538e-06, -7.331e-06, 1.0, -8.538e-06, -7.331e-06, 0.866, -0.5, -2.673e-05, 1.0, -2.326e-05, 2.496e-06, 1.23e-05, -1.0, -2.027e-05, 2.25e-06, -1.0, 7.004e-07, 0.1294, -0.866, -0.483, 0.1294, -0.866, -0.483, 2.25e-06, -1.0, 7.004e-07, -4.672e-06, -0.866, -0.5, 0.1294, -0.866, -0.483, -4.672e-06, -0.866, -0.5, 2.062e-06, -0.5, -0.866, 0.1294, -0.866, -0.483, 2.062e-06, -0.5, -0.866, 0.2241, -0.5, -0.8365, 0.2241, -0.5, -0.8365, 2.062e-06, -0.5, -0.866, 2.236e-05, -1.441e-05, -1.0, 0.2241, -0.5, -0.8365, 2.236e-05, -1.441e-05, -1.0, 0.2588, -1.909e-05, -0.9659, 0.2241, -0.5, -0.8365, 0.2588, -1.909e-05, -0.9659, 0.433, -0.5, -0.75, 0.433, -0.5, -0.75, 0.2588, -1.909e-05, -0.9659, 0.5, -1.758e-05, -0.866, 0.433, -0.5, -0.75, 0.5, -1.758e-05, -0.866, 0.6124, -0.5, -0.6124, 0.6124, -0.5, -0.6124, 0.5, -1.758e-05, -0.866, 0.7071, -1.901e-05, -0.7071, 0.6124, -0.5, -0.6124, 0.7071, -1.901e-05, -0.7071, 0.75, -0.5, -0.433, 0.75, -0.5, -0.433, 0.7071, -1.901e-05, -0.7071, 0.866, -1.666e-05, -0.5, 0.75, -0.5, -0.433, 0.866, -1.666e-05, -0.5, 0.8365, -0.5, -0.2241, 0.8365, -0.5, -0.2241, 0.866, -1.666e-05, -0.5, 0.9659, -1.805e-05, -0.2588, 0.8365, -0.5, -0.2241, 0.9659, -1.805e-05, -0.2588, 0.866, -0.5, -2.673e-05, 0.866, -0.5, -2.673e-05, 0.9659, -1.805e-05, -0.2588, 1.0, -2.326e-05, 2.496e-06, 0.866, -0.5, -2.673e-05, 0.5, -0.866, -6.478e-06, 0.8365, -0.5, -0.2241, 0.8365, -0.5, -0.2241, 0.5, -0.866, -6.478e-06, 0.483, -0.866, -0.1294, 0.8365, -0.5, -0.2241, 0.483, -0.866, -0.1294, 0.75, -0.5, -0.433, 0.75, -0.5, -0.433, 0.483, -0.866, -0.1294, 0.433, -0.866, -0.25, 0.75, -0.5, -0.433, 0.433, -0.866, -0.25, 0.6124, -0.5, -0.6124, 0.6124, -0.5, -0.6124, 0.433, -0.866, -0.25, 0.3535, -0.866, -0.3535, 0.6124, -0.5, -0.6124, 0.3535, -0.866, -0.3535, 0.433, -0.5, -0.75, 0.433, -0.5, -0.75, 0.3535, -0.866, -0.3535, 0.25, -0.866, -0.433, 0.433, -0.5, -0.75, 0.25, -0.866, -0.433, 0.2241, -0.5, -0.8365, 0.2241, -0.5, -0.8365, 0.25, -0.866, -0.433, 0.1294, -0.866, -0.483, 0.5, -0.866, -6.478e-06, -2.19e-06, -1.0, -2.888e-06, 0.483, -0.866, -0.1294, 0.483, -0.866, -0.1294, -2.19e-06, -1.0, -2.888e-06, 2.274e-06, -1.0, -6.076e-06, 0.483, -0.866, -0.1294, 2.274e-06, -1.0, -6.076e-06, 0.433, -0.866, -0.25, 0.433, -0.866, -0.25, 2.274e-06, -1.0, -6.076e-06, -9.105e-06, -1.0, 4.56e-06, 0.433, -0.866, -0.25, -9.105e-06, -1.0, 4.56e-06, 0.3535, -0.866, -0.3535, 0.3535, -0.866, -0.3535, -9.105e-06, -1.0, 4.56e-06, -1.339e-05, -1.0, 6.691e-06, 0.3535, -0.866, -0.3535, -1.339e-05, -1.0, 6.691e-06, 0.25, -0.866, -0.433, 0.25, -0.866, -0.433, -1.339e-05, -1.0, 6.691e-06, 1.23e-05, -1.0, -2.027e-05, 0.25, -0.866, -0.433, 1.23e-05, -1.0, -2.027e-05, 0.1294, -0.866, -0.483, 2.25e-06, -1.0, 7.004e-07, 1.206e-05, -1.0, 8.97e-06, -4.672e-06, -0.866, -0.5, -4.672e-06, -0.866, -0.5, 1.206e-05, -1.0, 8.97e-06, -1.412e-05, -0.866, -0.5, -4.672e-06, -0.866, -0.5, -1.412e-05, -0.866, -0.5, 2.062e-06, -0.5, -0.866, 2.062e-06, -0.5, -0.866, -1.412e-05, -0.866, -0.5, 1.18e-05, -0.5, -0.866, 2.062e-06, -0.5, -0.866, 1.18e-05, -0.5, -0.866, 2.236e-05, -1.441e-05, -1.0, 2.236e-05, -1.441e-05, -1.0, 1.18e-05, -0.5, -0.866, 1.164e-05, -4.694e-06, -1.0, -1.58e-06, -1.0, -5.351e-06, -5.96e-08, -1.0, -1.915e-06, -0.483, -0.866, -0.1294, -0.483, -0.866, -0.1294, -5.96e-08, -1.0, -1.915e-06, -0.5, -0.866, 1.189e-05, -0.483, -0.866, -0.1294, -0.5, -0.866, 1.189e-05, -0.866, -0.5, 1.33e-05, -0.483, -0.866, -0.1294, -0.866, -0.5, 1.33e-05, -0.8365, -0.5, -0.2241, -0.8365, -0.5, -0.2241, -0.866, -0.5, 1.33e-05, -1.0, -1.065e-05, 1.019e-05, -0.8365, -0.5, -0.2241, -1.0, -1.065e-05, 1.019e-05, -0.9659, -1.422e-05, -0.2588, -0.8365, -0.5, -0.2241, -0.9659, -1.422e-05, -0.2588, -0.75, -0.5, -0.433, -0.75, -0.5, -0.433, -0.9659, -1.422e-05, -0.2588, -0.866, -1.329e-05, -0.5, -0.75, -0.5, -0.433, -0.866, -1.329e-05, -0.5, -0.6124, -0.5, -0.6124, -0.6124, -0.5, -0.6124, -0.866, -1.329e-05, -0.5, -0.7071, -2.32e-05, -0.7071, -0.6124, -0.5, -0.6124, -0.7071, -2.32e-05, -0.7071, -0.433, -0.5, -0.75, -0.433, -0.5, -0.75, -0.7071, -2.32e-05, -0.7071, -0.5, -1.945e-05, -0.866, -0.433, -0.5, -0.75, -0.5, -1.945e-05, -0.866, -0.2241, -0.5, -0.8365, -0.2241, -0.5, -0.8365, -0.5, -1.945e-05, -0.866, -0.2588, -2.202e-05, -0.9659, -0.2241, -0.5, -0.8365, -0.2588, -2.202e-05, -0.9659, 1.18e-05, -0.5, -0.866, 1.18e-05, -0.5, -0.866, -0.2588, -2.202e-05, -0.9659, 1.164e-05, -4.694e-06, -1.0, 1.18e-05, -0.5, -0.866, -1.412e-05, -0.866, -0.5, -0.2241, -0.5, -0.8365, -0.2241, -0.5, -0.8365, -1.412e-05, -0.866, -0.5, -0.1294, -0.866, -0.483, -0.2241, -0.5, -0.8365, -0.1294, -0.866, -0.483, -0.433, -0.5, -0.75, -0.433, -0.5, -0.75, -0.1294, -0.866, -0.483, -0.25, -0.866, -0.433, -0.433, -0.5, -0.75, -0.25, -0.866, -0.433, -0.6124, -0.5, -0.6124, -0.6124, -0.5, -0.6124, -0.25, -0.866, -0.433, -0.3535, -0.866, -0.3535, -0.6124, -0.5, -0.6124, -0.3535, -0.866, -0.3535, -0.75, -0.5, -0.433, -0.75, -0.5, -0.433, -0.3535, -0.866, -0.3535, -0.433, -0.866, -0.25, -0.75, -0.5, -0.433, -0.433, -0.866, -0.25, -0.8365, -0.5, -0.2241, -0.8365, -0.5, -0.2241, -0.433, -0.866, -0.25, -0.483, -0.866, -0.1294, -1.412e-05, -0.866, -0.5, 1.206e-05, -1.0, 8.97e-06, -0.1294, -0.866, -0.483, -0.1294, -0.866, -0.483, 1.206e-05, -1.0, 8.97e-06, -1.268e-05, -1.0, -1.989e-05, -0.1294, -0.866, -0.483, -1.268e-05, -1.0, -1.989e-05, -0.25, -0.866, -0.433, -0.25, -0.866, -0.433, -1.268e-05, -1.0, -1.989e-05, 6.437e-06, -1.0, 1.258e-05, -0.25, -0.866, -0.433, 6.437e-06, -1.0, 1.258e-05, -0.3535, -0.866, -0.3535, -0.3535, -0.866, -0.3535, 6.437e-06, -1.0, 1.258e-05, 7.056e-06, -1.0, 1.225e-05, -0.3535, -0.866, -0.3535, 7.056e-06, -1.0, 1.225e-05, -0.433, -0.866, -0.25, -0.433, -0.866, -0.25, 7.056e-06, -1.0, 1.225e-05, -1.58e-06, -1.0, -5.351e-06, -0.433, -0.866, -0.25, -1.58e-06, -1.0, -5.351e-06, -0.483, -0.866, -0.1294, -5.96e-08, -1.0, -1.915e-06, -1.505e-05, -1.0, 4.345e-06, -0.5, -0.866, 1.189e-05, -0.5, -0.866, 1.189e-05, -1.505e-05, -1.0, 4.345e-06, -0.5, -0.866, 5.99e-06, -0.5, -0.866, 1.189e-05, -0.5, -0.866, 5.99e-06, -0.866, -0.5, 1.33e-05, -0.866, -0.5, 1.33e-05, -0.5, -0.866, 5.99e-06, -0.866, -0.5, 2.563e-05, -0.866, -0.5, 1.33e-05, -0.866, -0.5, 2.563e-05, -1.0, -1.065e-05, 1.019e-05, -1.0, -1.065e-05, 1.019e-05, -0.866, -0.5, 2.563e-05, -1.0, -1.806e-05, 2.383e-05, -1.141e-05, -1.0, 1.955e-05, -1.471e-06, -1.0, -7.376e-06, -0.1294, -0.866, 0.483, -0.1294, -0.866, 0.483, -1.471e-06, -1.0, -7.376e-06, 4.143e-06, -0.866, 0.5, -0.1294, -0.866, 0.483, 4.143e-06, -0.866, 0.5, -1.25e-06, -0.5, 0.866, -0.1294, -0.866, 0.483, -1.25e-06, -0.5, 0.866, -0.2241, -0.5, 0.8365, -0.2241, -0.5, 0.8365, -1.25e-06, -0.5, 0.866, -2.158e-05, -1.403e-05, 1.0, -0.2241, -0.5, 0.8365, -2.158e-05, -1.403e-05, 1.0, -0.2588, -1.836e-05, 0.9659, -0.2241, -0.5, 0.8365, -0.2588, -1.836e-05, 0.9659, -0.433, -0.5, 0.75, -0.433, -0.5, 0.75, -0.2588, -1.836e-05, 0.9659, -0.5, -1.922e-05, 0.866, -0.433, -0.5, 0.75, -0.5, -1.922e-05, 0.866, -0.6124, -0.5, 0.6124, -0.6124, -0.5, 0.6124, -0.5, -1.922e-05, 0.866, -0.7071, -9.477e-06, 0.7072, -0.6124, -0.5, 0.6124, -0.7071, -9.477e-06, 0.7072, -0.75, -0.5, 0.433, -0.75, -0.5, 0.433, -0.7071, -9.477e-06, 0.7072, -0.866, -1.857e-05, 0.5, -0.75, -0.5, 0.433, -0.866, -1.857e-05, 0.5, -0.8365, -0.5, 0.2241, -0.8365, -0.5, 0.2241, -0.866, -1.857e-05, 0.5, -0.9659, -2.259e-05, 0.2588, -0.8365, -0.5, 0.2241, -0.9659, -2.259e-05, 0.2588, -0.866, -0.5, 2.563e-05, -0.866, -0.5, 2.563e-05, -0.9659, -2.259e-05, 0.2588, -1.0, -1.806e-05, 2.383e-05, -0.866, -0.5, 2.563e-05, -0.5, -0.866, 5.99e-06, -0.8365, -0.5, 0.2241, -0.8365, -0.5, 0.2241, -0.5, -0.866, 5.99e-06, -0.483, -0.866, 0.1294, -0.8365, -0.5, 0.2241, -0.483, -0.866, 0.1294, -0.75, -0.5, 0.433, -0.75, -0.5, 0.433, -0.483, -0.866, 0.1294, -0.433, -0.866, 0.25, -0.75, -0.5, 0.433, -0.433, -0.866, 0.25, -0.6124, -0.5, 0.6124, -0.6124, -0.5, 0.6124, -0.433, -0.866, 0.25, -0.3535, -0.866, 0.3535, -0.6124, -0.5, 0.6124, -0.3535, -0.866, 0.3535, -0.433, -0.5, 0.75, -0.433, -0.5, 0.75, -0.3535, -0.866, 0.3535, -0.25, -0.866, 0.433, -0.433, -0.5, 0.75, -0.25, -0.866, 0.433, -0.2241, -0.5, 0.8365, -0.2241, -0.5, 0.8365, -0.25, -0.866, 0.433, -0.1294, -0.866, 0.483, -0.5, -0.866, 5.99e-06, -1.505e-05, -1.0, 4.345e-06, -0.483, -0.866, 0.1294, -0.483, -0.866, 0.1294, -1.505e-05, -1.0, 4.345e-06, -1.725e-06, -1.0, 6.456e-06, -0.483, -0.866, 0.1294, -1.725e-06, -1.0, 6.456e-06, -0.433, -0.866, 0.25, -0.433, -0.866, 0.25, -1.725e-06, -1.0, 6.456e-06, 1.03e-05, -1.0, -5.871e-06, -0.433, -0.866, 0.25, 1.03e-05, -1.0, -5.871e-06, -0.3535, -0.866, 0.3535, -0.3535, -0.866, 0.3535, 1.03e-05, -1.0, -5.871e-06, 1.37e-05, -1.0, -6.683e-06, -0.3535, -0.866, 0.3535, 1.37e-05, -1.0, -6.683e-06, -0.25, -0.866, 0.433, -0.25, -0.866, 0.433, 1.37e-05, -1.0, -6.683e-06, -1.141e-05, -1.0, 1.955e-05, -0.25, -0.866, 0.433, -1.141e-05, -1.0, 1.955e-05, -0.1294, -0.866, 0.483, -1.471e-06, -1.0, -7.376e-06, -5.959e-06, -1.0, 1.377e-05, 4.143e-06, -0.866, 0.5, 4.143e-06, -0.866, 0.5, -5.959e-06, -1.0, 1.377e-05, 1.493e-05, -0.866, 0.5, 4.143e-06, -0.866, 0.5, 1.493e-05, -0.866, 0.5, -1.25e-06, -0.5, 0.866, -1.25e-06, -0.5, 0.866, 1.493e-05, -0.866, 0.5, -1.211e-05, -0.5, 0.866, -1.25e-06, -0.5, 0.866, -1.211e-05, -0.5, 0.866, -2.158e-05, -1.403e-05, 1.0, -2.158e-05, -1.403e-05, 1.0, -1.211e-05, -0.5, 0.866, 6.638e-06, 3.674e-06, 1.0, -1.0, -1.065e-05, 1.019e-05, -1.0, -1.806e-05, 2.383e-05, -1.0, 2.062e-05, -1.903e-05, -1.0, 2.062e-05, -1.903e-05, -1.0, -1.806e-05, 2.383e-05, -1.0, 1.018e-05, -8.889e-06, -1.0, 1.018e-05, -8.889e-06, -1.0, -1.806e-05, 2.383e-05, -0.9659, 1.478e-05, 0.2588, -0.9659, 1.478e-05, 0.2588, -1.0, -1.806e-05, 2.383e-05, -0.9659, -2.259e-05, 0.2588, -0.9659, 1.478e-05, 0.2588, -0.9659, -2.259e-05, 0.2588, -0.866, 1.618e-05, 0.5, -0.866, 1.618e-05, 0.5, -0.9659, -2.259e-05, 0.2588, -0.866, -1.857e-05, 0.5, -0.866, 1.618e-05, 0.5, -0.866, -1.857e-05, 0.5, -0.7071, 1.596e-05, 0.7071, -0.7071, 1.596e-05, 0.7071, -0.866, -1.857e-05, 0.5, -0.7071, -9.477e-06, 0.7072, -0.7071, 1.596e-05, 0.7071, -0.7071, -9.477e-06, 0.7072, -0.5, 1.548e-05, 0.866, -0.5, 1.548e-05, 0.866, -0.7071, -9.477e-06, 0.7072, -0.5, -1.922e-05, 0.866, -0.5, 1.548e-05, 0.866, -0.5, -1.922e-05, 0.866, -0.2588, 1.782e-05, 0.9659, -0.2588, 1.782e-05, 0.9659, -0.5, -1.922e-05, 0.866, -0.2588, -1.836e-05, 0.9659, -0.2588, 1.782e-05, 0.9659, -0.2588, -1.836e-05, 0.9659, 9.661e-06, 4.098e-06, 1.0, 9.661e-06, 4.098e-06, 1.0, -0.2588, -1.836e-05, 0.9659, -2.158e-05, -1.403e-05, 1.0, -2.158e-05, -1.403e-05, 1.0, 6.638e-06, 3.674e-06, 1.0, 9.661e-06, 4.098e-06, 1.0, 9.661e-06, 4.098e-06, 1.0, 6.638e-06, 3.674e-06, 1.0, -1.393e-06, 2.602e-05, 1.0, -1.393e-06, 2.602e-05, 1.0, 6.638e-06, 3.674e-06, 1.0, 0.2588, 1.839e-05, 0.9659, 0.2588, 1.839e-05, 0.9659, 6.638e-06, 3.674e-06, 1.0, 0.2588, -1.81e-05, 0.9659, 0.2588, 1.839e-05, 0.9659, 0.2588, -1.81e-05, 0.9659, 0.5, 1.62e-05, 0.866, 0.5, 1.62e-05, 0.866, 0.2588, -1.81e-05, 0.9659, 0.5, -1.577e-05, 0.866, 0.5, 1.62e-05, 0.866, 0.5, -1.577e-05, 0.866, 0.7071, 1.834e-05, 0.7071, 0.7071, 1.834e-05, 0.7071, 0.5, -1.577e-05, 0.866, 0.7071, -1.79e-05, 0.7071, 0.7071, 1.834e-05, 0.7071, 0.7071, -1.79e-05, 0.7071, 0.866, 1.676e-05, 0.5, 0.866, 1.676e-05, 0.5, 0.7071, -1.79e-05, 0.7071, 0.866, -1.664e-05, 0.5, 0.866, 1.676e-05, 0.5, 0.866, -1.664e-05, 0.5, 0.9659, 1.776e-05, 0.2588, 0.9659, 1.776e-05, 0.2588, 0.866, -1.664e-05, 0.5, 0.9659, -1.848e-05, 0.2588, 0.9659, 1.776e-05, 0.2588, 0.9659, -1.848e-05, 0.2588, 1.0, 2.281e-05, -6.955e-07, 1.0, 2.281e-05, -6.955e-07, 0.9659, -1.848e-05, 0.2588, 1.0, -8.538e-06, -7.331e-06, 2.414e-06, -1.0, 6.108e-06, -5.959e-06, -1.0, 1.377e-05, -2.286e-06, -1.0, -1.192e-05, -2.286e-06, -1.0, -1.192e-05, -5.959e-06, -1.0, 1.377e-05, -1.505e-05, -1.0, 4.345e-06, -2.286e-06, -1.0, -1.192e-05, -1.505e-05, -1.0, 4.345e-06, -5.96e-08, -1.0, -1.915e-06, 2.414e-06, -1.0, 6.108e-06, -1.419e-05, -1.0, 2.027e-06, -5.959e-06, -1.0, 1.377e-05, -5.959e-06, -1.0, 1.377e-05, -1.419e-05, -1.0, 2.027e-06, -1.586e-05, -1.0, -5.007e-06, -5.959e-06, -1.0, 1.377e-05, -1.586e-05, -1.0, -5.007e-06, 1.817e-05, -1.0, 1.762e-05, -5.959e-06, -1.0, 1.377e-05, -1.471e-06, -1.0, -7.376e-06, -1.505e-05, -1.0, 4.345e-06, -1.505e-05, -1.0, 4.345e-06, -1.471e-06, -1.0, -7.376e-06, -1.725e-06, -1.0, 6.456e-06, -1.725e-06, -1.0, 6.456e-06, -1.471e-06, -1.0, -7.376e-06, 1.03e-05, -1.0, -5.871e-06, 1.03e-05, -1.0, -5.871e-06, -1.471e-06, -1.0, -7.376e-06, 1.37e-05, -1.0, -6.683e-06, 1.37e-05, -1.0, -6.683e-06, -1.471e-06, -1.0, -7.376e-06, -1.141e-05, -1.0, 1.955e-05, -1.58e-06, -1.0, -5.351e-06, 1.206e-05, -1.0, 8.97e-06, -5.96e-08, -1.0, -1.915e-06, -5.96e-08, -1.0, -1.915e-06, 1.206e-05, -1.0, 8.97e-06, 2.25e-06, -1.0, 7.004e-07, -5.96e-08, -1.0, -1.915e-06, 2.25e-06, -1.0, 7.004e-07, -2.19e-06, -1.0, -2.888e-06, -2.19e-06, -1.0, -2.888e-06, 2.25e-06, -1.0, 7.004e-07, 2.274e-06, -1.0, -6.076e-06, 2.274e-06, -1.0, -6.076e-06, 2.25e-06, -1.0, 7.004e-07, -9.105e-06, -1.0, 4.56e-06, -9.105e-06, -1.0, 4.56e-06, 2.25e-06, -1.0, 7.004e-07, -1.339e-05, -1.0, 6.691e-06, -1.339e-05, -1.0, 6.691e-06, 2.25e-06, -1.0, 7.004e-07, 1.23e-05, -1.0, -2.027e-05, -1.58e-06, -1.0, -5.351e-06, 7.056e-06, -1.0, 1.225e-05, 1.206e-05, -1.0, 8.97e-06, 1.206e-05, -1.0, 8.97e-06, 7.056e-06, -1.0, 1.225e-05, 6.437e-06, -1.0, 1.258e-05, 1.206e-05, -1.0, 8.97e-06, 6.437e-06, -1.0, 1.258e-05, -1.268e-05, -1.0, -1.989e-05, -2.19e-06, -1.0, -2.888e-06, -2.286e-06, -1.0, -1.192e-05, -5.96e-08, -1.0, -1.915e-06, 1.0, 2.281e-05, -6.955e-07, 0.866, 0.5, 2.634e-05, 0.9659, 1.776e-05, 0.2588, 0.9659, 1.776e-05, 0.2588, 0.866, 0.5, 2.634e-05, 0.8365, 0.5, 0.2241, 0.9659, 1.776e-05, 0.2588, 0.8365, 0.5, 0.2241, 0.866, 1.676e-05, 0.5, 0.866, 1.676e-05, 0.5, 0.8365, 0.5, 0.2241, 0.75, 0.5, 0.433, 0.866, 1.676e-05, 0.5, 0.75, 0.5, 0.433, 0.7071, 1.834e-05, 0.7071, 0.7071, 1.834e-05, 0.7071, 0.75, 0.5, 0.433, 0.6124, 0.5, 0.6124, 0.7071, 1.834e-05, 0.7071, 0.6124, 0.5, 0.6124, 0.5, 1.62e-05, 0.866, 0.5, 1.62e-05, 0.866, 0.6124, 0.5, 0.6124, 0.433, 0.5, 0.75, 0.5, 1.62e-05, 0.866, 0.433, 0.5, 0.75, 0.2588, 1.839e-05, 0.9659, 0.2588, 1.839e-05, 0.9659, 0.433, 0.5, 0.75, 0.2241, 0.5, 0.8365, 0.2588, 1.839e-05, 0.9659, 0.2241, 0.5, 0.8365, -1.393e-06, 2.602e-05, 1.0, -1.393e-06, 2.602e-05, 1.0, 0.2241, 0.5, 0.8365, 1.621e-06, 0.5, 0.866, 1.621e-06, 0.5, 0.866, 0.2241, 0.5, 0.8365, 0.1294, 0.866, 0.483, 1.621e-06, 0.5, 0.866, 0.1294, 0.866, 0.483, -3.856e-06, 0.866, 0.5, -3.856e-06, 0.866, 0.5, 0.1294, 0.866, 0.483, -1.192e-05, 1.0, 1.306e-06, -1.192e-05, 1.0, 1.306e-06, 0.1294, 0.866, 0.483, 1.175e-05, 1.0, 2.025e-05, 1.175e-05, 1.0, 2.025e-05, 0.1294, 0.866, 0.483, 0.25, 0.866, 0.433, 1.175e-05, 1.0, 2.025e-05, 0.25, 0.866, 0.433, 5.811e-07, 1.0, -1.726e-05, 5.811e-07, 1.0, -1.726e-05, 0.25, 0.866, 0.433, 0.3535, 0.866, 0.3535, 5.811e-07, 1.0, -1.726e-05, 0.3535, 0.866, 0.3535, -2.66e-06, 1.0, -1.411e-05, -2.66e-06, 1.0, -1.411e-05, 0.3535, 0.866, 0.3535, 0.433, 0.866, 0.25, -2.66e-06, 1.0, -1.411e-05, 0.433, 0.866, 0.25, 7.153e-07, 1.0, 1.223e-05, 7.153e-07, 1.0, 1.223e-05, 0.433, 0.866, 0.25, 0.483, 0.866, 0.1294, 7.153e-07, 1.0, 1.223e-05, 0.483, 0.866, 0.1294, -1.475e-06, 1.0, -6.665e-06, -1.475e-06, 1.0, -6.665e-06, 0.483, 0.866, 0.1294, 0.5, 0.866, 7.458e-06, 0.5, 0.866, 7.458e-06, 0.483, 0.866, 0.1294, 0.8365, 0.5, 0.2241, 0.5, 0.866, 7.458e-06, 0.8365, 0.5, 0.2241, 0.866, 0.5, 2.634e-05, 0.75, 0.5, 0.433, 0.8365, 0.5, 0.2241, 0.483, 0.866, 0.1294, 0.6124, 0.5, 0.6124, 0.75, 0.5, 0.433, 0.433, 0.866, 0.25, 0.433, 0.866, 0.25, 0.75, 0.5, 0.433, 0.483, 0.866, 0.1294, 0.433, 0.5, 0.75, 0.6124, 0.5, 0.6124, 0.3535, 0.866, 0.3535, 0.3535, 0.866, 0.3535, 0.6124, 0.5, 0.6124, 0.433, 0.866, 0.25, 0.2241, 0.5, 0.8365, 0.433, 0.5, 0.75, 0.25, 0.866, 0.433, 0.25, 0.866, 0.433, 0.433, 0.5, 0.75, 0.3535, 0.866, 0.3535, 0.1294, 0.866, 0.483, 0.2241, 0.5, 0.8365, 0.25, 0.866, 0.433, -1.192e-05, 1.0, 1.306e-06, 1.22e-05, 1.0, -9.999e-06, -3.856e-06, 0.866, 0.5, -3.856e-06, 0.866, 0.5, 1.22e-05, 1.0, -9.999e-06, -1.353e-05, 0.866, 0.5, -3.856e-06, 0.866, 0.5, -1.353e-05, 0.866, 0.5, 1.621e-06, 0.5, 0.866, 1.621e-06, 0.5, 0.866, -1.353e-05, 0.866, 0.5, 1.211e-05, 0.5, 0.866, 1.621e-06, 0.5, 0.866, 1.211e-05, 0.5, 0.866, -1.393e-06, 2.602e-05, 1.0, -1.393e-06, 2.602e-05, 1.0, 1.211e-05, 0.5, 0.866, 9.661e-06, 4.098e-06, 1.0, -2.921e-06, 1.0, 5.402e-06, -7.376e-07, 1.0, 1.863e-06, -0.483, 0.866, 0.1294, -0.483, 0.866, 0.1294, -7.376e-07, 1.0, 1.863e-06, -0.5, 0.866, -1.217e-05, -0.483, 0.866, 0.1294, -0.5, 0.866, -1.217e-05, -0.866, 0.5, -1.34e-05, -0.483, 0.866, 0.1294, -0.866, 0.5, -1.34e-05, -0.8365, 0.5, 0.2241, -0.8365, 0.5, 0.2241, -0.866, 0.5, -1.34e-05, -1.0, 1.018e-05, -8.889e-06, -0.8365, 0.5, 0.2241, -1.0, 1.018e-05, -8.889e-06, -0.9659, 1.478e-05, 0.2588, -0.8365, 0.5, 0.2241, -0.9659, 1.478e-05, 0.2588, -0.75, 0.5, 0.433, -0.75, 0.5, 0.433, -0.9659, 1.478e-05, 0.2588, -0.866, 1.618e-05, 0.5, -0.75, 0.5, 0.433, -0.866, 1.618e-05, 0.5, -0.6124, 0.5, 0.6124, -0.6124, 0.5, 0.6124, -0.866, 1.618e-05, 0.5, -0.7071, 1.596e-05, 0.7071, -0.6124, 0.5, 0.6124, -0.7071, 1.596e-05, 0.7071, -0.433, 0.5, 0.75, -0.433, 0.5, 0.75, -0.7071, 1.596e-05, 0.7071, -0.5, 1.548e-05, 0.866, -0.433, 0.5, 0.75, -0.5, 1.548e-05, 0.866, -0.2241, 0.5, 0.8365, -0.2241, 0.5, 0.8365, -0.5, 1.548e-05, 0.866, -0.2588, 1.782e-05, 0.9659, -0.2241, 0.5, 0.8365, -0.2588, 1.782e-05, 0.9659, 1.211e-05, 0.5, 0.866, 1.211e-05, 0.5, 0.866, -0.2588, 1.782e-05, 0.9659, 9.661e-06, 4.098e-06, 1.0, 1.211e-05, 0.5, 0.866, -1.353e-05, 0.866, 0.5, -0.2241, 0.5, 0.8365, -0.2241, 0.5, 0.8365, -1.353e-05, 0.866, 0.5, -0.1294, 0.866, 0.483, -0.2241, 0.5, 0.8365, -0.1294, 0.866, 0.483, -0.433, 0.5, 0.75, -0.433, 0.5, 0.75, -0.1294, 0.866, 0.483, -0.25, 0.866, 0.433, -0.433, 0.5, 0.75, -0.25, 0.866, 0.433, -0.6124, 0.5, 0.6124, -0.6124, 0.5, 0.6124, -0.25, 0.866, 0.433, -0.3535, 0.866, 0.3535, -0.6124, 0.5, 0.6124, -0.3535, 0.866, 0.3535, -0.75, 0.5, 0.433, -0.75, 0.5, 0.433, -0.3535, 0.866, 0.3535, -0.433, 0.866, 0.25, -0.75, 0.5, 0.433, -0.433, 0.866, 0.25, -0.8365, 0.5, 0.2241, -0.8365, 0.5, 0.2241, -0.433, 0.866, 0.25, -0.483, 0.866, 0.1294, -1.353e-05, 0.866, 0.5, 1.22e-05, 1.0, -9.999e-06, -0.1294, 0.866, 0.483, -0.1294, 0.866, 0.483, 1.22e-05, 1.0, -9.999e-06, -1.273e-05, 1.0, 2.34e-05, -0.1294, 0.866, 0.483, -1.273e-05, 1.0, 2.34e-05, -0.25, 0.866, 0.433, -0.25, 0.866, 0.433, -1.273e-05, 1.0, 2.34e-05, 6.177e-06, 1.0, -1.417e-05, -0.25, 0.866, 0.433, 6.177e-06, 1.0, -1.417e-05, -0.3535, 0.866, 0.3535, -0.3535, 0.866, 0.3535, 6.177e-06, 1.0, -1.417e-05, 6.199e-06, 1.0, -1.187e-05, -0.3535, 0.866, 0.3535, 6.199e-06, 1.0, -1.187e-05, -0.433, 0.866, 0.25, -0.433, 0.866, 0.25, 6.199e-06, 1.0, -1.187e-05, -2.921e-06, 1.0, 5.402e-06, -0.433, 0.866, 0.25, -2.921e-06, 1.0, 5.402e-06, -0.483, 0.866, 0.1294, -7.376e-07, 1.0, 1.863e-06, -1.432e-05, 1.0, -4.113e-06, -0.5, 0.866, -1.217e-05, -0.5, 0.866, -1.217e-05, -1.432e-05, 1.0, -4.113e-06, -0.5, 0.866, -5.767e-06, -0.5, 0.866, -1.217e-05, -0.5, 0.866, -5.767e-06, -0.866, 0.5, -1.34e-05, -0.866, 0.5, -1.34e-05, -0.5, 0.866, -5.767e-06, -0.866, 0.5, -2.542e-05, -0.866, 0.5, -1.34e-05, -0.866, 0.5, -2.542e-05, -1.0, 1.018e-05, -8.889e-06, -1.0, 1.018e-05, -8.889e-06, -0.866, 0.5, -2.542e-05, -1.0, 2.062e-05, -1.903e-05, -1.199e-05, 1.0, -1.985e-05, -2.082e-06, 1.0, 5.61e-06, -0.1294, 0.866, -0.483, -0.1294, 0.866, -0.483, -2.082e-06, 1.0, 5.61e-06, 3.694e-06, 0.866, -0.5, -0.1294, 0.866, -0.483, 3.694e-06, 0.866, -0.5, -2.243e-06, 0.5, -0.866, -0.1294, 0.866, -0.483, -2.243e-06, 0.5, -0.866, -0.2241, 0.5, -0.8365, -0.2241, 0.5, -0.8365, -2.243e-06, 0.5, -0.866, -2.189e-05, 1.425e-05, -1.0, -0.2241, 0.5, -0.8365, -2.189e-05, 1.425e-05, -1.0, -0.2588, 2.111e-05, -0.9659, -0.2241, 0.5, -0.8365, -0.2588, 2.111e-05, -0.9659, -0.433, 0.5, -0.75, -0.433, 0.5, -0.75, -0.2588, 2.111e-05, -0.9659, -0.5, 1.58e-05, -0.866, -0.433, 0.5, -0.75, -0.5, 1.58e-05, -0.866, -0.6124, 0.5, -0.6124, -0.6124, 0.5, -0.6124, -0.5, 1.58e-05, -0.866, -0.7071, 1.32e-05, -0.7071, -0.6124, 0.5, -0.6124, -0.7071, 1.32e-05, -0.7071, -0.75, 0.5, -0.433, -0.75, 0.5, -0.433, -0.7071, 1.32e-05, -0.7071, -0.866, 1.891e-05, -0.5, -0.75, 0.5, -0.433, -0.866, 1.891e-05, -0.5, -0.8365, 0.5, -0.2241, -0.8365, 0.5, -0.2241, -0.866, 1.891e-05, -0.5, -0.9659, 2.296e-05, -0.2588, -0.8365, 0.5, -0.2241, -0.9659, 2.296e-05, -0.2588, -0.866, 0.5, -2.542e-05, -0.866, 0.5, -2.542e-05, -0.9659, 2.296e-05, -0.2588, -1.0, 2.062e-05, -1.903e-05, -0.866, 0.5, -2.542e-05, -0.5, 0.866, -5.767e-06, -0.8365, 0.5, -0.2241, -0.8365, 0.5, -0.2241, -0.5, 0.866, -5.767e-06, -0.483, 0.866, -0.1294, -0.8365, 0.5, -0.2241, -0.483, 0.866, -0.1294, -0.75, 0.5, -0.433, -0.75, 0.5, -0.433, -0.483, 0.866, -0.1294, -0.433, 0.866, -0.25, -0.75, 0.5, -0.433, -0.433, 0.866, -0.25, -0.6124, 0.5, -0.6124, -0.6124, 0.5, -0.6124, -0.433, 0.866, -0.25, -0.3535, 0.866, -0.3535, -0.6124, 0.5, -0.6124, -0.3535, 0.866, -0.3535, -0.433, 0.5, -0.75, -0.433, 0.5, -0.75, -0.3535, 0.866, -0.3535, -0.25, 0.866, -0.433, -0.433, 0.5, -0.75, -0.25, 0.866, -0.433, -0.2241, 0.5, -0.8365, -0.2241, 0.5, -0.8365, -0.25, 0.866, -0.433, -0.1294, 0.866, -0.483, -0.5, 0.866, -5.767e-06, -1.432e-05, 1.0, -4.113e-06, -0.483, 0.866, -0.1294, -0.483, 0.866, -0.1294, -1.432e-05, 1.0, -4.113e-06, -1.335e-06, 1.0, -6.445e-06, -0.483, 0.866, -0.1294, -1.335e-06, 1.0, -6.445e-06, -0.433, 0.866, -0.25, -0.433, 0.866, -0.25, -1.335e-06, 1.0, -6.445e-06, 1.117e-05, 1.0, 6.609e-06, -0.433, 0.866, -0.25, 1.117e-05, 1.0, 6.609e-06, -0.3535, 0.866, -0.3535, -0.3535, 0.866, -0.3535, 1.117e-05, 1.0, 6.609e-06, 1.403e-05, 1.0, 8.084e-06, -0.3535, 0.866, -0.3535, 1.403e-05, 1.0, 8.084e-06, -0.25, 0.866, -0.433, -0.25, 0.866, -0.433, 1.403e-05, 1.0, 8.084e-06, -1.199e-05, 1.0, -1.985e-05, -0.25, 0.866, -0.433, -1.199e-05, 1.0, -1.985e-05, -0.1294, 0.866, -0.483, -2.082e-06, 1.0, 5.61e-06, -1.021e-05, 1.0, -1.268e-05, 3.694e-06, 0.866, -0.5, 3.694e-06, 0.866, -0.5, -1.021e-05, 1.0, -1.268e-05, 1.436e-05, 0.866, -0.5, 3.694e-06, 0.866, -0.5, 1.436e-05, 0.866, -0.5, -2.243e-06, 0.5, -0.866, -2.243e-06, 0.5, -0.866, 1.436e-05, 0.866, -0.5, -1.141e-05, 0.5, -0.866, -2.243e-06, 0.5, -0.866, -1.141e-05, 0.5, -0.866, -2.189e-05, 1.425e-05, -1.0, -2.189e-05, 1.425e-05, -1.0, -1.141e-05, 0.5, -0.866, -1.114e-05, 5.707e-06, -1.0, 2.399e-06, 1.0, -6.305e-06, -3.293e-06, 1.0, -1.729e-06, 0.483, 0.866, -0.1294, 0.483, 0.866, -0.1294, -3.293e-06, 1.0, -1.729e-06, 0.5, 0.866, 1.425e-05, 0.483, 0.866, -0.1294, 0.5, 0.866, 1.425e-05, 0.866, 0.5, 1.217e-05, 0.483, 0.866, -0.1294, 0.866, 0.5, 1.217e-05, 0.8365, 0.5, -0.2241, 0.8365, 0.5, -0.2241, 0.866, 0.5, 1.217e-05, 1.0, -2.131e-06, -1.418e-05, 0.8365, 0.5, -0.2241, 1.0, -2.131e-06, -1.418e-05, 0.9659, 1.825e-05, -0.2588, 0.8365, 0.5, -0.2241, 0.9659, 1.825e-05, -0.2588, 0.75, 0.5, -0.433, 0.75, 0.5, -0.433, 0.9659, 1.825e-05, -0.2588, 0.866, 1.706e-05, -0.5, 0.75, 0.5, -0.433, 0.866, 1.706e-05, -0.5, 0.6124, 0.5, -0.6124, 0.6124, 0.5, -0.6124, 0.866, 1.706e-05, -0.5, 0.7071, 1.919e-05, -0.7071, 0.6124, 0.5, -0.6124, 0.7071, 1.919e-05, -0.7071, 0.433, 0.5, -0.75, 0.433, 0.5, -0.75, 0.7071, 1.919e-05, -0.7071, 0.5, 1.769e-05, -0.866, 0.433, 0.5, -0.75, 0.5, 1.769e-05, -0.866, 0.2241, 0.5, -0.8365, 0.2241, 0.5, -0.8365, 0.5, 1.769e-05, -0.866, 0.2588, 2.01e-05, -0.9659, 0.2241, 0.5, -0.8365, 0.2588, 2.01e-05, -0.9659, -1.141e-05, 0.5, -0.866, -1.141e-05, 0.5, -0.866, 0.2588, 2.01e-05, -0.9659, -1.114e-05, 5.707e-06, -1.0, -1.141e-05, 0.5, -0.866, 1.436e-05, 0.866, -0.5, 0.2241, 0.5, -0.8365, 0.2241, 0.5, -0.8365, 1.436e-05, 0.866, -0.5, 0.1294, 0.866, -0.483, 0.2241, 0.5, -0.8365, 0.1294, 0.866, -0.483, 0.433, 0.5, -0.75, 0.433, 0.5, -0.75, 0.1294, 0.866, -0.483, 0.25, 0.866, -0.433, 0.433, 0.5, -0.75, 0.25, 0.866, -0.433, 0.6124, 0.5, -0.6124, 0.6124, 0.5, -0.6124, 0.25, 0.866, -0.433, 0.3535, 0.866, -0.3535, 0.6124, 0.5, -0.6124, 0.3535, 0.866, -0.3535, 0.75, 0.5, -0.433, 0.75, 0.5, -0.433, 0.3535, 0.866, -0.3535, 0.433, 0.866, -0.25, 0.75, 0.5, -0.433, 0.433, 0.866, -0.25, 0.8365, 0.5, -0.2241, 0.8365, 0.5, -0.2241, 0.433, 0.866, -0.25, 0.483, 0.866, -0.1294, 1.436e-05, 0.866, -0.5, -1.021e-05, 1.0, -1.268e-05, 0.1294, 0.866, -0.483, 0.1294, 0.866, -0.483, -1.021e-05, 1.0, -1.268e-05, 1.238e-05, 1.0, -2.069e-05, 0.1294, 0.866, -0.483, 1.238e-05, 1.0, -2.069e-05, 0.25, 0.866, -0.433, 0.25, 0.866, -0.433, 1.238e-05, 1.0, -2.069e-05, -5.938e-06, 1.0, 1.266e-05, 0.25, 0.866, -0.433, -5.938e-06, 1.0, 1.266e-05, 0.3535, 0.866, -0.3535, 0.3535, 0.866, -0.3535, -5.938e-06, 1.0, 1.266e-05, -4.508e-06, 1.0, 1.127e-05, 0.3535, 0.866, -0.3535, -4.508e-06, 1.0, 1.127e-05, 0.433, 0.866, -0.25, 0.433, 0.866, -0.25, -4.508e-06, 1.0, 1.127e-05, 2.399e-06, 1.0, -6.305e-06, 0.433, 0.866, -0.25, 2.399e-06, 1.0, -6.305e-06, 0.483, 0.866, -0.1294, 1.0, 2.281e-05, -6.955e-07, 1.0, -2.131e-06, -1.418e-05, 0.866, 0.5, 2.634e-05, 0.866, 0.5, 2.634e-05, 1.0, -2.131e-06, -1.418e-05, 0.866, 0.5, 1.217e-05, 0.866, 0.5, 2.634e-05, 0.866, 0.5, 1.217e-05, 0.5, 0.866, 7.458e-06, 0.5, 0.866, 7.458e-06, 0.866, 0.5, 1.217e-05, 0.5, 0.866, 1.425e-05, 0.5, 0.866, 7.458e-06, 0.5, 0.866, 1.425e-05, -1.475e-06, 1.0, -6.665e-06, -1.475e-06, 1.0, -6.665e-06, 0.5, 0.866, 1.425e-05, -3.293e-06, 1.0, -1.729e-06, 2.236e-05, -1.441e-05, -1.0, 1.164e-05, -4.694e-06, -1.0, -1.114e-05, 5.707e-06, -1.0, -1.114e-05, 5.707e-06, -1.0, 1.164e-05, -4.694e-06, -1.0, -2.189e-05, 1.425e-05, -1.0, 1.0, -2.131e-06, -1.418e-05, 1.0, -2.326e-05, 2.496e-06, 0.9659, 1.825e-05, -0.2588, 0.9659, 1.825e-05, -0.2588, 1.0, -2.326e-05, 2.496e-06, 0.9659, -1.805e-05, -0.2588, 0.9659, 1.825e-05, -0.2588, 0.9659, -1.805e-05, -0.2588, 0.866, 1.706e-05, -0.5, 0.866, 1.706e-05, -0.5, 0.9659, -1.805e-05, -0.2588, 0.866, -1.666e-05, -0.5, 0.866, 1.706e-05, -0.5, 0.866, -1.666e-05, -0.5, 0.7071, 1.919e-05, -0.7071, 0.7071, 1.919e-05, -0.7071, 0.866, -1.666e-05, -0.5, 0.7071, -1.901e-05, -0.7071, 0.7071, 1.919e-05, -0.7071, 0.7071, -1.901e-05, -0.7071, 0.5, 1.769e-05, -0.866, 0.5, 1.769e-05, -0.866, 0.7071, -1.901e-05, -0.7071, 0.5, -1.758e-05, -0.866, 0.5, 1.769e-05, -0.866, 0.5, -1.758e-05, -0.866, 0.2588, 2.01e-05, -0.9659, 0.2588, 2.01e-05, -0.9659, 0.5, -1.758e-05, -0.866, 0.2588, -1.909e-05, -0.9659, 0.2588, 2.01e-05, -0.9659, 0.2588, -1.909e-05, -0.9659, -1.114e-05, 5.707e-06, -1.0, -1.114e-05, 5.707e-06, -1.0, 0.2588, -1.909e-05, -0.9659, 2.236e-05, -1.441e-05, -1.0, 1.0, -8.538e-06, -7.331e-06, 1.0, -2.326e-05, 2.496e-06, 1.0, 2.281e-05, -6.955e-07, 1.0, 2.281e-05, -6.955e-07, 1.0, -2.326e-05, 2.496e-06, 1.0, -2.131e-06, -1.418e-05, 1.175e-05, 1.0, 2.025e-05, 5.811e-07, 1.0, -1.726e-05, -1.192e-05, 1.0, 1.306e-06, -1.192e-05, 1.0, 1.306e-06, 5.811e-07, 1.0, -1.726e-05, -2.66e-06, 1.0, -1.411e-05, -1.192e-05, 1.0, 1.306e-06, -2.66e-06, 1.0, -1.411e-05, 7.153e-07, 1.0, 1.223e-05, 7.153e-07, 1.0, 1.223e-05, -1.475e-06, 1.0, -6.665e-06, -1.192e-05, 1.0, 1.306e-06, -1.192e-05, 1.0, 1.306e-06, -1.475e-06, 1.0, -6.665e-06, -7.376e-07, 1.0, 1.863e-06, -1.192e-05, 1.0, 1.306e-06, -7.376e-07, 1.0, 1.863e-06, 1.22e-05, 1.0, -9.999e-06, 1.22e-05, 1.0, -9.999e-06, -7.376e-07, 1.0, 1.863e-06, -2.921e-06, 1.0, 5.402e-06, 1.22e-05, 1.0, -9.999e-06, -2.921e-06, 1.0, 5.402e-06, 6.199e-06, 1.0, -1.187e-05, -1.475e-06, 1.0, -6.665e-06, -3.293e-06, 1.0, -1.729e-06, -7.376e-07, 1.0, 1.863e-06, -7.376e-07, 1.0, 1.863e-06, -3.293e-06, 1.0, -1.729e-06, -1.432e-05, 1.0, -4.113e-06, -1.432e-05, 1.0, -4.113e-06, -3.293e-06, 1.0, -1.729e-06, -1.021e-05, 1.0, -1.268e-05, -1.432e-05, 1.0, -4.113e-06, -1.021e-05, 1.0, -1.268e-05, -2.082e-06, 1.0, 5.61e-06, -3.293e-06, 1.0, -1.729e-06, 2.399e-06, 1.0, -6.305e-06, -1.021e-05, 1.0, -1.268e-05, -1.021e-05, 1.0, -1.268e-05, 2.399e-06, 1.0, -6.305e-06, -4.508e-06, 1.0, 1.127e-05, -1.021e-05, 1.0, -1.268e-05, -4.508e-06, 1.0, 1.127e-05, -5.938e-06, 1.0, 1.266e-05, -5.938e-06, 1.0, 1.266e-05, 1.238e-05, 1.0, -2.069e-05, -1.021e-05, 1.0, -1.268e-05, -1.199e-05, 1.0, -1.985e-05, 1.403e-05, 1.0, 8.084e-06, -2.082e-06, 1.0, 5.61e-06, -2.082e-06, 1.0, 5.61e-06, 1.403e-05, 1.0, 8.084e-06, 1.117e-05, 1.0, 6.609e-06, -2.082e-06, 1.0, 5.61e-06, 1.117e-05, 1.0, 6.609e-06, -1.335e-06, 1.0, -6.445e-06, -1.335e-06, 1.0, -6.445e-06, -1.432e-05, 1.0, -4.113e-06, -2.082e-06, 1.0, 5.61e-06, 6.199e-06, 1.0, -1.187e-05, 6.177e-06, 1.0, -1.417e-05, 1.22e-05, 1.0, -9.999e-06, 1.22e-05, 1.0, -9.999e-06, 6.177e-06, 1.0, -1.417e-05, -1.273e-05, 1.0, 2.34e-05, -2.189e-05, 1.425e-05, -1.0, 1.164e-05, -4.694e-06, -1.0, -0.2588, 2.111e-05, -0.9659, -0.2588, 2.111e-05, -0.9659, 1.164e-05, -4.694e-06, -1.0, -0.2588, -2.202e-05, -0.9659, -0.2588, 2.111e-05, -0.9659, -0.2588, -2.202e-05, -0.9659, -0.5, 1.58e-05, -0.866, -0.5, 1.58e-05, -0.866, -0.2588, -2.202e-05, -0.9659, -0.5, -1.945e-05, -0.866, -0.5, 1.58e-05, -0.866, -0.5, -1.945e-05, -0.866, -0.7071, 1.32e-05, -0.7071, -0.7071, 1.32e-05, -0.7071, -0.5, -1.945e-05, -0.866, -0.7071, -2.32e-05, -0.7071, -0.7071, 1.32e-05, -0.7071, -0.7071, -2.32e-05, -0.7071, -0.866, 1.891e-05, -0.5, -0.866, 1.891e-05, -0.5, -0.7071, -2.32e-05, -0.7071, -0.866, -1.329e-05, -0.5, -0.866, 1.891e-05, -0.5, -0.866, -1.329e-05, -0.5, -0.9659, 2.296e-05, -0.2588, -0.9659, 2.296e-05, -0.2588, -0.866, -1.329e-05, -0.5, -0.9659, -1.422e-05, -0.2588, -0.9659, 2.296e-05, -0.2588, -0.9659, -1.422e-05, -0.2588, -1.0, 2.062e-05, -1.903e-05, -1.0, 2.062e-05, -1.903e-05, -0.9659, -1.422e-05, -0.2588, -1.0, -1.065e-05, 1.019e-05])] * 3)])

# ---- objects
ob_light = bpy.data.objects.new('Light', light_light)
ob_camera = bpy.data.objects.new('Camera', cam_camera)
ob_bedmainassembly = bpy.data.objects.new('bedMainAssembly', me_bedmainassembly)

# ---- transforms, parenting, visibility, modifiers, constraints
ob_light.location = (3.818, -1.898, 3.679)
ob_light.rotation_euler = (0.6503, 0.05522, 1.866)
ob_light.scale = (0.0254, 0.0254, 0.0254)
ob_light.lock_rotations_4d = False
ob_light.empty_display_type = 'ARROWS'
ob_light.color = (0.0, 0.0, 0.0, 0.0)
ob_light.lineart.crease_threshold = 0.0
ob_camera.location = (3.902, -2.099, 3.655)
ob_camera.rotation_euler = (1.109, 0.0, 0.8149)
ob_camera.scale = (0.0254, 0.0254, 0.0254)
ob_camera.lock_rotations_4d = False
ob_camera.empty_display_type = 'ARROWS'
ob_camera.color = (0.0, 0.0, 0.0, 0.0)
ob_camera.display_type = 'WIRE'
ob_camera.lineart.crease_threshold = 0.0
ob_bedmainassembly.location = (3.715, -1.923, 3.529)
ob_bedmainassembly.rotation_euler = (1.571, -0.0, 0.0)
ob_bedmainassembly.scale = (0.0254, 0.0254, 0.0254)

# ---- collection membership
col_collection.objects.link(ob_light)
col_collection.objects.link(ob_camera)
col_collection.objects.link(ob_bedmainassembly)

# ---- scene / render settings (as saved in the file)
scene.camera = ob_camera
scene.frame_start = 1; scene.frame_end = 250; scene.frame_set(1)
scene.render.engine = 'BLENDER_EEVEE_NEXT'
scene.cycles.sampling_pattern = 'TABULATED_SOBOL'
scene.cycles.use_light_tree = False
scene.view_settings.view_transform = 'Filmic'
bpy.context.view_layer.update()
